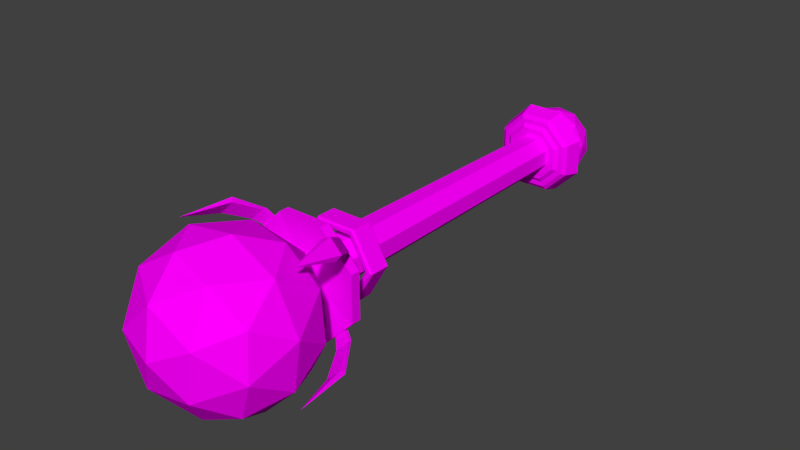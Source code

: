 # Source: staff.blend  (saved by Blender 5.1.29; exported with 4.5.12 LTS)
import bpy
from mathutils import Matrix  # noqa: F401  (used for matrix-valued properties, if any)

bpy.ops.wm.read_factory_settings(use_empty=True)
scene = bpy.context.scene
scene.name = 'Scene'

# ---- collections
col_collection_1 = bpy.data.collections.new('Collection 1'); scene.collection.children.link(col_collection_1)

# ---- images (referenced by path relative to the original .blend; pixels are not part of the script)
import os
ASSET_DIR = os.environ.get("B2B_ASSET_DIR", "")  # directory of the original .blend (textures are referenced by path, not embedded)
HERE = os.path.dirname(os.path.abspath(__file__))  # packed textures are extracted next to this script under _unpacked/

def load_image(name, relpath, width, height, colorspace="sRGB"):
    """Load a texture the original file referenced (path relative to the .blend, or extracted next to this script)."""
    p = next((c for c in (os.path.join(HERE, relpath), os.path.join(ASSET_DIR, relpath)) if relpath and os.path.exists(c)), "")
    if p:
        img = bpy.data.images.load(p, check_existing=True)
        img.name = name
    else:  # same state as the original file: an image datablock whose file is absent (Cycles renders it pink)
        img = bpy.data.images.new(name, width, height)
        img.source = "FILE"
        img.filepath = "//" + (relpath or name)
    img.colorspace_settings.name = colorspace
    return img
img_staff_atlas_png_001 = load_image('staff_atlas.png.001', 'staff_atlas.png', 1024, 1024, 'sRGB')

# ---- materials (node trees are filled in below, after node groups)
mat_material = bpy.data.materials.new('Material')

# ---- material node trees
mat_material.use_nodes = True; mat_material.node_tree.nodes.clear()
_N = mat_material.node_tree.nodes; _L = mat_material.node_tree.links
n0 = _N.new('ShaderNodeOutputMaterial'); n0.name = 'Material Output'; n0.location = (248, 141)
n1 = _N.new('ShaderNodeTexImage'); n1.name = 'Image Texture'; n1.location = (-357, 142)
n1.image = img_staff_atlas_png_001
n2 = _N.new('ShaderNodeBsdfPrincipled'); n2.name = 'Principled BSDF'; n2.location = (-54, 161)
n2.inputs[2].default_value = 1.0
n2.inputs[3].default_value = 1.0
_L.new(n1.outputs[0], n2.inputs[0])
_L.new(n2.outputs[0], n0.inputs[0])
_L.new(n1.outputs[1], n2.inputs[4])
n0.is_active_output = True

# ---- world
world_world = bpy.data.worlds.new('World'); scene.world = world_world
world_world.use_nodes = True; world_world.node_tree.nodes.clear()
_N = world_world.node_tree.nodes; _L = world_world.node_tree.links
n0 = _N.new('ShaderNodeOutputWorld'); n0.name = 'World Output'; n0.location = (280, 0)
n1 = _N.new('ShaderNodeBackground'); n1.name = 'Background'; n1.location = (0, 0)
n1.inputs[0].default_value = (0.05088, 0.05088, 0.05088, 1.0)
n2 = _N.new('NodeFrame'); n2.name = 'Frame'; n2.location = (0, 0)
n2.label = 'Versioning: Use Nodes was removed'
n2.width = 150
n0.parent = n2
n1.parent = n2
_L.new(n1.outputs[0], n0.inputs[0])
n0.is_active_output = True
world_world.color = (0.05088, 0.05088, 0.05088)
world_world.use_sun_shadow = False
world_world.sun_shadow_jitter_overblur = 0.0
world_world.cycles.sampling_method = 'MANUAL'
world_world.cycles.sample_map_resolution = 256

# ---- meshes
me_cylinder = bpy.data.meshes.new('Cylinder')
me_cylinder.from_pydata([(0.08957, 1.2, 0.4162), (-0.08957, 1.2, 0.4162), (-0.08013, 1.183, 0.3935), (0.08013, 1.183, 0.3935), (0.2162, 1.2, 0.2896), (0.1935, 1.183, 0.2801), (0.1935, 1.183, 0.1199), (0.2162, 1.2, 0.1104), (-0.2162, 1.2, 0.1104), (-0.1935, 1.183, 0.1199), (-0.1935, 1.183, 0.2801), (-0.2162, 1.2, 0.2896), (0.08957, 1.2, -0.01624), (0.08013, 1.183, 0.006549), (-0.08013, 1.183, 0.006549), (-0.08957, 1.2, -0.01624), (-0.2224, 1.314, 0.2921), (-0.2406, 1.29, 0.2997), (-0.09967, 1.29, 0.4406), (-0.0921, 1.314, 0.4224), (-0.2224, 1.314, 0.1079), (-0.2406, 1.29, 0.1003), (0.0921, 1.314, -0.02235), (0.09967, 1.29, -0.04062), (-0.09967, 1.29, -0.04062), (-0.0921, 1.314, -0.02235), (0.0921, 1.314, 0.4224), (0.09967, 1.29, 0.4406), (0.2224, 1.314, 0.1079), (0.2406, 1.29, 0.1003), (0.2224, 1.314, 0.2921), (0.2406, 1.29, 0.2997), (-0.1785, 1.287, 0.2739), (-0.07393, 1.287, 0.3785), (0.07393, 1.287, 0.3785), (0.1785, 1.287, 0.1261), (0.07393, 1.287, 0.02153), (-0.1785, 1.287, 0.1261), (0.1785, 1.287, 0.2739), (-0.07393, 1.287, 0.02153), (0.1658, 1.183, 0.1313), (0.1658, 1.183, 0.2687), (0.146, 1.166, 0.2605), (0.146, 1.166, 0.1395), (-0.06866, 1.183, 0.3658), (-0.06048, 1.166, 0.346), (0.06048, 1.166, 0.346), (0.06866, 1.183, 0.3658), (-0.1658, 1.183, 0.2687), (-0.1658, 1.183, 0.1313), (-0.146, 1.166, 0.1395), (-0.146, 1.166, 0.2605), (0.06048, 1.166, 0.05399), (0.06866, 1.183, 0.03424), (-0.06866, 1.183, 0.03424), (-0.06048, 1.166, 0.05399), (0.1166, -0.6089, 0.1517), (0.04828, -0.6089, 0.08344), (0.04175, 1.171, 0.09919), (0.1008, 1.171, 0.1582), (0.04828, -0.6089, 0.3166), (0.1166, -0.6089, 0.2483), (0.1008, 1.171, 0.2418), (0.04175, 1.171, 0.3008), (-0.04828, -0.6089, 0.3166), (-0.04175, 1.171, 0.3008), (-0.1166, -0.6089, 0.2483), (-0.1008, 1.171, 0.2418), (-0.04828, -0.6089, 0.08344), (-0.04175, 1.171, 0.09919), (-0.1166, -0.6089, 0.1517), (-0.1008, 1.171, 0.1582), (0.06146, -0.696, 0.3484), (0.1484, -0.696, 0.2615), (0.3056, -0.7162, 0.3266), (0.1266, -0.7162, 0.5056), (-0.06146, -0.696, 0.3484), (-0.1266, -0.7162, 0.5056), (0.1484, -0.696, 0.1385), (0.3056, -0.7162, 0.07342), (0.06146, -0.696, 0.05161), (0.1266, -0.7162, -0.1056), (-0.04828, -0.696, 0.08344), (-0.1166, -0.696, 0.1517), (-0.1484, -0.696, 0.1385), (-0.06146, -0.696, 0.05161), (-0.1166, -0.696, 0.2483), (-0.1484, -0.696, 0.2615), (-0.04828, -0.696, 0.3166), (0.04828, -0.696, 0.3166), (0.1166, -0.696, 0.2483), (0.04828, -0.696, 0.08344), (0.1166, -0.696, 0.1517), (-0.3056, -0.7162, 0.3266), (-0.3056, -0.7162, 0.07342), (-0.1266, -0.7162, -0.1056), (-0.05609, -0.6089, 0.3354), (-0.1354, -0.6089, 0.2561), (-0.1484, -0.6219, 0.2615), (-0.06146, -0.6219, 0.3484), (-0.1354, -0.6089, 0.1439), (-0.1484, -0.6219, 0.1385), (-0.05609, -0.6089, 0.06459), (-0.06146, -0.6219, 0.05161), (0.05609, -0.6089, 0.06459), (0.06146, -0.6219, 0.05161), (0.1354, -0.6089, 0.1439), (0.1484, -0.6219, 0.1385), (0.1354, -0.6089, 0.2561), (0.1484, -0.6219, 0.2615), (0.05609, -0.6089, 0.3354), (0.06146, -0.6219, 0.3484), (-0.1212, -0.649, 0.4926), (-0.2926, -0.649, 0.3212), (-0.3056, -0.662, 0.3266), (-0.1266, -0.662, 0.5056), (-0.2926, -0.649, 0.0788), (-0.3056, -0.662, 0.07342), (-0.1212, -0.649, -0.0926), (-0.1266, -0.662, -0.1056), (0.1212, -0.649, -0.0926), (0.1266, -0.662, -0.1056), (0.2926, -0.649, 0.0788), (0.3056, -0.662, 0.07342), (0.2926, -0.649, 0.3212), (0.3056, -0.662, 0.3266), (0.1212, -0.649, 0.4926), (0.1266, -0.662, 0.5056), (-0.06146, -0.649, 0.3484), (0.06146, -0.649, 0.3484), (-0.1484, -0.649, 0.2615), (-0.1484, -0.649, 0.1385), (-0.06146, -0.649, 0.05161), (0.06146, -0.649, 0.05161), (0.1484, -0.649, 0.1385), (0.1484, -0.649, 0.2615), (-5.513e-16, 1.591, 0.2), (0.01747, 1.56, 0.08973), (-0.09947, 1.56, 0.1493), (0.02971, 1.474, 0.0124), (0.1277, 1.491, 0.07227), (-0.07894, 1.56, 0.2789), (0.05068, 1.56, 0.2995), (0.1103, 1.56, 0.1825), (0.09641, 1.379, 0.01079), (-0.1692, 1.474, 0.1138), (-0.08201, 1.491, 0.03905), (-0.1502, 1.379, 0.04984), (-0.1343, 1.474, 0.3343), (-0.1784, 1.491, 0.2283), (-0.1892, 1.379, 0.2964), (0.08623, 1.474, 0.3692), (-0.02826, 1.491, 0.3784), (0.03322, 1.379, 0.4097), (0.1876, 1.474, 0.1703), (0.1609, 1.491, 0.282), (0.2097, 1.379, 0.2332), (-0.03322, 1.379, -0.009739), (-0.2097, 1.379, 0.1668), (-0.09641, 1.379, 0.3892), (0.1502, 1.379, 0.3502), (0.1892, 1.379, 0.1036), (0.1784, 1.267, 0.1717), (0.1343, 1.284, 0.0657), (0.1692, 1.284, 0.2862), (0.08201, 1.267, 0.3609), (-0.02971, 1.284, 0.3876), (-0.1277, 1.267, 0.3277), (-0.1876, 1.284, 0.2297), (-0.1609, 1.267, 0.118), (-0.08623, 1.284, 0.03077), (0.02826, 1.267, 0.02159), (-0.09631, -0.4928, 0.3668), (0.09631, -0.4928, 0.3668), (0.09022, -0.4822, 0.3563), (-0.09022, -0.4822, 0.3563), (-0.1926, -0.4928, 0.2), (-0.1804, -0.4822, 0.2), (-0.09631, -0.4928, 0.03319), (-0.09022, -0.4822, 0.04373), (0.09631, -0.4928, 0.03319), (0.09022, -0.4822, 0.04373), (0.1926, -0.4928, 0.2), (0.1804, -0.4822, 0.2), (-0.1133, -0.4822, 0.3962), (0.1133, -0.4822, 0.3962), (0.1072, -0.4928, 0.3857), (-0.1072, -0.4928, 0.3857), (-0.2265, -0.4822, 0.2), (-0.2144, -0.4928, 0.2), (-0.1133, -0.4822, 0.003806), (-0.1072, -0.4928, 0.01434), (0.1133, -0.4822, 0.003807), (0.1072, -0.4928, 0.01434), (0.2265, -0.4822, 0.2), (0.2144, -0.4928, 0.2), (-0.09022, -0.3759, 0.3563), (0.09022, -0.3759, 0.3563), (0.09631, -0.3654, 0.3668), (-0.09631, -0.3654, 0.3668), (-0.1804, -0.3759, 0.2), (-0.1926, -0.3654, 0.2), (-0.09022, -0.3759, 0.04373), (-0.09631, -0.3654, 0.03319), (0.09022, -0.3759, 0.04373), (0.09631, -0.3654, 0.03319), (0.1804, -0.3759, 0.2), (0.1926, -0.3654, 0.2), (-0.1072, -0.3654, 0.3857), (0.1072, -0.3654, 0.3857), (0.1133, -0.3759, 0.3962), (-0.1133, -0.3759, 0.3962), (-0.2144, -0.3654, 0.2), (-0.2265, -0.3759, 0.2), (-0.1072, -0.3654, 0.01434), (-0.1133, -0.3759, 0.003806), (0.1072, -0.3654, 0.01434), (0.1133, -0.3759, 0.003807), (0.2144, -0.3654, 0.2), (0.2265, -0.3759, 0.2), (4.807e-16, -0.7325, 0.2), (0.03654, -0.7989, -0.03072), (-0.2081, -0.7989, 0.09395), (0.06217, -0.9781, -0.1925), (0.2673, -0.9433, -0.06726), (-0.1652, -0.7989, 0.3652), (0.1061, -0.7989, 0.4081), (0.2307, -0.7989, 0.1635), (0.2017, -1.177, -0.1959), (-0.3541, -0.9781, 0.01957), (-0.1716, -0.9433, -0.1368), (-0.3142, -1.177, -0.1142), (-0.281, -0.9781, 0.481), (-0.3733, -0.9433, 0.2591), (-0.3959, -1.177, 0.4017), (0.1804, -0.9781, 0.5541), (-0.05913, -0.9433, 0.5733), (0.06951, -1.177, 0.6389), (0.3925, -0.9781, 0.1378), (0.3368, -0.9433, 0.3716), (0.4389, -1.177, 0.2695), (-0.06951, -1.177, -0.2389), (-0.4389, -1.177, 0.1305), (-0.2017, -1.177, 0.5959), (0.3142, -1.177, 0.5142), (0.3959, -1.177, -0.001723), (-0.1804, -1.376, -0.1541), (0.05913, -1.41, -0.1733), (-0.1061, -1.555, -0.008134), (-0.3925, -1.376, 0.2622), (-0.3368, -1.41, 0.02841), (-0.2307, -1.555, 0.2365), (-0.06217, -1.376, 0.5925), (-0.2673, -1.41, 0.4673), (-0.03654, -1.555, 0.4307), (0.3541, -1.376, 0.3804), (0.1716, -1.41, 0.5368), (0.2081, -1.555, 0.3061), (0.281, -1.376, -0.08102), (0.3733, -1.41, 0.1409), (0.1652, -1.555, 0.03482), (8.754e-16, -1.621, 0.2), (0.2373, -0.68, 0.3827), (0.2364, -0.6985, 0.3818), (0.1821, -0.6985, 0.4361), (0.1831, -0.68, 0.437), (0.3586, -0.864, 0.4774), (0.2913, -0.7381, 0.422), (0.2223, -0.7381, 0.491), (0.2778, -0.864, 0.5583), (0.3692, -0.8391, 0.502), (0.3531, -1.109, 0.5527), (0.3024, -0.8391, 0.5689), (0.2825, -0.7008, 0.4281), (0.2284, -0.7008, 0.4822), (-0.1827, -0.68, -0.03734), (-0.237, -0.68, 0.01693), (-0.2361, -0.6985, 0.01788), (-0.1818, -0.6985, -0.03639), (-0.2774, -0.864, -0.1586), (-0.3583, -0.864, -0.07777), (-0.291, -0.7381, -0.02234), (-0.222, -0.7381, -0.09133), (-0.302, -0.8391, -0.1692), (-0.3689, -0.8391, -0.1024), (-0.3527, -1.109, -0.1531), (-0.2822, -0.7008, -0.02843), (-0.2281, -0.7008, -0.08255), (-0.1827, -0.68, 0.4373), (-0.1818, -0.6985, 0.4364), (-0.2361, -0.6985, 0.3821), (-0.237, -0.68, 0.3831), (-0.2774, -0.864, 0.5586), (-0.222, -0.7381, 0.4913), (-0.291, -0.7381, 0.4223), (-0.3583, -0.864, 0.4778), (-0.302, -0.8391, 0.5692), (-0.3527, -1.109, 0.5531), (-0.3689, -0.8391, 0.5024), (-0.2281, -0.7008, 0.4825), (-0.2822, -0.7008, 0.4284), (0.2373, -0.68, 0.01726), (0.1831, -0.68, -0.03701), (0.1821, -0.6985, -0.03606), (0.2364, -0.6985, 0.01821), (0.3586, -0.864, -0.07744), (0.2778, -0.864, -0.1583), (0.2223, -0.7381, -0.09101), (0.2913, -0.7381, -0.02202), (0.3692, -0.8391, -0.102), (0.3024, -0.8391, -0.1689), (0.3531, -1.109, -0.1527), (0.2284, -0.7008, -0.08222), (0.2825, -0.7008, -0.0281)], [], [(5, 6, 7, 4), (9, 10, 11, 8), (15, 14, 9, 8), (1, 2, 3, 0), (33, 32, 16, 19), (1, 11, 10, 2), (0, 3, 5, 4), (27, 31, 30, 26), (19, 18, 27, 26), (17, 18, 19, 16), (23, 24, 25, 22), (96, 97, 98, 99), (25, 24, 21, 20), (21, 17, 16, 20), (0, 27, 18, 1), (32, 33, 34), (23, 29, 7, 12), (24, 23, 12, 15), (1, 18, 17, 11), (308, 304, 303, 307), (8, 21, 24, 15), (4, 7, 29, 31), (39, 25, 20, 37), (26, 30, 38, 34), (22, 25, 39, 36), (30, 28, 35, 38), (19, 26, 34, 33), (188, 189, 187, 184), (28, 22, 36, 35), (48, 49, 50, 51), (53, 52, 55, 54), (12, 13, 14, 15), (55, 50, 49, 54), (51, 45, 44, 48), (44, 45, 46, 47), (47, 46, 42, 41), (5, 3, 47, 41), (41, 40, 6, 5), (64, 96, 110, 60), (91, 80, 78, 92), (68, 102, 100, 70), (60, 63, 65, 64), (64, 65, 67, 66), (68, 69, 58, 57), (219, 210, 185, 194), (57, 58, 59, 56), (66, 67, 71, 70), (61, 56, 59, 62), (61, 62, 63, 60), (3, 2, 44, 47), (28, 29, 23, 22), (20, 16, 32, 37), (203, 214, 212, 201), (13, 6, 40, 53), (41, 42, 43, 40), (6, 13, 12, 7), (0, 4, 31, 27), (38, 35, 39), (35, 36, 39), (37, 32, 34), (283, 284, 286, 287), (58, 52, 43, 59), (78, 79, 74, 73), (87, 93, 94, 84), (84, 94, 95, 85), (88, 76, 87, 86), (92, 78, 73, 90), (90, 73, 72, 89), (128, 112, 126, 129), (89, 72, 76, 88), (83, 84, 85, 82), (82, 85, 80, 91), (48, 10, 9, 49), (73, 74, 75, 72), (80, 81, 79, 78), (87, 76, 77, 93), (72, 75, 77, 76), (110, 111, 109, 108), (108, 109, 107, 106), (104, 106, 107, 105), (96, 99, 111, 110), (116, 117, 114, 113), (104, 105, 103, 102), (40, 43, 52, 53), (102, 103, 101, 100), (118, 119, 117, 116), (122, 124, 125, 123), (122, 123, 121, 120), (126, 127, 125, 124), (100, 101, 98, 97), (112, 115, 127, 126), (120, 121, 119, 118), (113, 114, 115, 112), (66, 70, 100, 97), (105, 133, 132, 103), (60, 110, 108, 61), (99, 128, 129, 111), (56, 61, 108, 106), (103, 132, 131, 101), (121, 81, 95, 119), (56, 106, 104, 57), (101, 131, 130, 98), (49, 9, 14, 54), (98, 130, 128, 99), (66, 97, 96, 64), (107, 134, 133, 105), (57, 104, 102, 68), (39, 37, 34, 38), (54, 14, 13, 53), (115, 114, 93, 77), (131, 132, 118, 116), (111, 129, 135, 109), (130, 131, 116, 113), (134, 122, 120, 133), (123, 125, 74, 79), (130, 113, 112, 128), (123, 79, 81, 121), (263, 264, 265, 262), (86, 87, 84, 83), (129, 126, 124, 135), (119, 95, 94, 117), (135, 124, 122, 134), (107, 109, 135, 134), (204, 202, 179, 181), (133, 120, 118, 132), (67, 65, 45, 51), (67, 51, 50, 71), (62, 42, 46, 63), (59, 43, 42, 62), (63, 46, 45, 65), (71, 50, 55, 69), (69, 55, 52, 58), (2, 10, 48, 44), (136, 137, 138), (221, 224, 223), (141, 142, 136), (253, 251, 254), (136, 142, 143), (139, 140, 144), (155, 160, 156), (245, 259, 258), (151, 152, 153), (154, 155, 156), (139, 144, 157), (145, 147, 158), (148, 150, 159), (151, 153, 160), (154, 156, 161), (247, 248, 246), (138, 149, 141), (156, 164, 162), (243, 253, 252), (236, 232, 243), (153, 166, 165), (137, 140, 139), (144, 163, 171), (150, 168, 167), (158, 169, 168), (160, 165, 164), (250, 246, 248), (157, 171, 170), (161, 162, 163), (137, 139, 146), (156, 160, 164), (230, 231, 229), (231, 246, 250), (153, 159, 166), (149, 150, 148), (256, 254, 257), (150, 158, 168), (225, 236, 226), (149, 145, 158), (147, 157, 170), (146, 139, 157), (144, 161, 163), (228, 247, 241), (247, 260, 248), (140, 161, 144), (243, 234, 253), (142, 151, 155), (142, 152, 151), (221, 227, 224), (141, 148, 152), (141, 149, 148), (253, 249, 251), (138, 145, 149), (140, 143, 154), (159, 150, 167), (137, 136, 143), (138, 146, 145), (143, 155, 154), (230, 241, 231), (174, 183, 182, 173), (200, 201, 199, 196), (172, 175, 174, 173), (199, 198, 197, 196), (177, 175, 172, 176), (180, 181, 179, 178), (216, 217, 215, 214), (195, 193, 192, 194), (193, 191, 190, 192), (185, 186, 195, 194), (213, 211, 208, 212), (187, 186, 185, 184), (202, 203, 201, 200), (207, 205, 204, 206), (197, 198, 207, 206), (183, 181, 180, 182), (190, 191, 189, 188), (205, 203, 202, 204), (85, 95, 81, 80), (219, 217, 216, 218), (210, 219, 218, 209), (215, 213, 212, 214), (179, 177, 176, 178), (208, 211, 210, 209), (202, 200, 177, 179), (178, 176, 189, 191), (216, 214, 203, 205), (210, 211, 184, 185), (174, 197, 206, 183), (201, 212, 208, 199), (117, 94, 93, 114), (178, 191, 193, 180), (184, 211, 213, 188), (208, 209, 198, 199), (175, 196, 197, 174), (172, 187, 189, 176), (127, 75, 74, 125), (213, 215, 190, 188), (217, 219, 194, 192), (215, 217, 192, 190), (115, 77, 75, 127), (200, 196, 175, 177), (173, 186, 187, 172), (273, 267, 263, 262), (173, 182, 195, 186), (198, 209, 218, 207), (207, 218, 216, 205), (180, 193, 195, 182), (226, 239, 227), (259, 257, 260), (225, 226, 220), (256, 257, 255), (220, 226, 227), (147, 169, 158), (239, 244, 240), (236, 243, 237), (235, 236, 237), (238, 239, 240), (223, 228, 241), (229, 231, 242), (232, 234, 243), (235, 237, 244), (238, 240, 245), (159, 167, 166), (249, 250, 251), (252, 253, 254), (250, 248, 251), (258, 259, 260), (260, 257, 261), (222, 225, 220), (143, 142, 155), (257, 254, 261), (161, 156, 162), (256, 252, 254), (254, 251, 261), (144, 171, 157), (146, 157, 147), (251, 248, 261), (221, 222, 220), (160, 153, 165), (248, 260, 261), (152, 148, 159), (247, 258, 260), (233, 234, 232), (259, 255, 257), (240, 255, 259), (224, 228, 223), (221, 230, 222), (237, 252, 256), (152, 159, 153), (239, 235, 244), (234, 249, 253), (242, 250, 249), (244, 256, 255), (233, 242, 234), (241, 247, 246), (138, 141, 136), (245, 240, 259), (240, 244, 255), (231, 250, 242), (224, 245, 228), (237, 243, 252), (137, 146, 138), (228, 258, 247), (234, 242, 249), (226, 235, 239), (233, 229, 242), (231, 241, 246), (244, 237, 256), (230, 223, 241), (228, 245, 258), (222, 233, 225), (224, 238, 245), (227, 239, 238), (141, 152, 142), (155, 151, 160), (226, 236, 235), (149, 158, 150), (225, 232, 236), (225, 233, 232), (140, 154, 161), (222, 229, 233), (224, 227, 238), (147, 170, 169), (221, 220, 227), (222, 230, 229), (137, 143, 140), (221, 223, 230), (302, 303, 304, 301), (295, 294, 293, 292), (270, 272, 271), (291, 300, 299, 288), (28, 30, 31, 29), (271, 269, 266), (282, 281, 280, 279), (271, 266, 270), (269, 271, 272), (146, 147, 145), (268, 272, 274), (278, 282, 287, 275), (270, 267, 273), (289, 290, 291, 288), (269, 268, 267, 266), (283, 285, 284), (301, 313, 312, 302), (293, 294, 290, 289), (285, 279, 280), (313, 309, 310, 312), (285, 283, 279), (280, 284, 285), (290, 294, 300, 291), (284, 281, 286), (304, 308, 313, 301), (282, 283, 287), (287, 286, 276, 275), (308, 307, 306, 305), (296, 298, 297), (68, 70, 71, 69), (267, 268, 264, 263), (297, 295, 292), (273, 274, 272, 270), (297, 292, 296), (295, 297, 298), (264, 268, 274, 265), (294, 298, 300), (312, 307, 303, 302), (296, 293, 299), (275, 276, 277, 278), (17, 21, 8, 11), (309, 311, 310), (265, 274, 273, 262), (282, 278, 277, 281), (311, 305, 306), (300, 298, 296, 299), (311, 309, 305), (306, 310, 311), (286, 281, 277, 276), (310, 307, 312), (299, 293, 289, 288), (308, 309, 313), (183, 206, 204, 181), (268, 269, 272), (270, 266, 267), (284, 280, 281), (282, 279, 283), (294, 295, 298), (296, 292, 293), (310, 306, 307), (308, 305, 309), (91, 92, 90), (90, 89, 88), (88, 86, 83), (83, 82, 91), (91, 90, 88, 83)])
_k = set([(56, 57), (56, 61), (57, 68), (58, 59), (58, 69), (59, 62), (60, 61), (60, 64), (62, 63), (63, 65), (64, 66), (65, 67), (66, 70), (67, 71), (68, 70), (69, 71), (128, 129), (128, 130), (129, 135), (130, 131), (131, 132), (132, 133), (133, 134), (134, 135), (162, 163), (162, 164), (163, 171), (164, 165), (165, 166), (166, 167), (167, 168), (168, 169), (169, 170), (170, 171)])
me_cylinder.attributes.new('sharp_edge', 'BOOLEAN', 'EDGE').data.foreach_set('value', [ (min(e.vertices), max(e.vertices)) in _k for e in me_cylinder.edges])
_uv = me_cylinder.uv_layers.new(name='UVMap')
_uv.uv.foreach_set('vector', [0.3467, 0.9424, 0.2837, 0.9342, 0.278, 0.9448, 0.3495, 0.9542, 0.2837, 0.7748, 0.3467, 0.7672, 0.3495, 0.7555, 0.2781, 0.7641, 0.2304, 0.8183, 0.2417, 0.8226, 0.2837, 0.7748, 0.2781, 0.7641, 0.4267, 0.8441, 0.4146, 0.8449, 0.3991, 0.9067, 0.4089, 0.9136, 0.4784, 0.7861, 0.5281, 0.7534, 0.5224, 0.7324, 0.4609, 0.7728, 0.4088, 0.796, 0.3495, 0.7555, 0.3467, 0.7672, 0.3992, 0.8033, 0.4089, 0.9136, 0.3991, 0.9067, 0.3467, 0.9424, 0.3495, 0.9542, 0.5148, 0.9729, 0.5941, 0.9742, 0.5905, 0.9625, 0.5187, 0.9614, 0.4612, 0.9179, 0.4517, 0.9257, 0.5148, 0.9729, 0.5187, 0.9614, 0.5192, 0.7204, 0.4517, 0.7643, 0.4609, 0.7728, 0.5224, 0.7324, 0.6855, 0.8523, 0.663, 0.7749, 0.6527, 0.7818, 0.6731, 0.852, 0.1188, 0.0535, 0.1589, 0.07804, 0.1642, 0.0722, 0.1211, 0.04549, 0.6527, 0.7818, 0.663, 0.7749, 0.5998, 0.7245, 0.5954, 0.7361, 0.5998, 0.7245, 0.5192, 0.7204, 0.5224, 0.7324, 0.5954, 0.7361, 0.1834, 0.9501, 0.1685, 0.9614, 0.1957, 0.9904, 0.2079, 0.9761, 0.8296, 0.1205, 0.8711, 0.162, 0.9299, 0.162, 0.1311, 0.8501, 0.1354, 0.8896, 0.1536, 0.8856, 0.1498, 0.8501, 0.1354, 0.8106, 0.1311, 0.8501, 0.1498, 0.8501, 0.1536, 0.8146, 0.2079, 0.7241, 0.1957, 0.7099, 0.1685, 0.7388, 0.1834, 0.7501, 0.9114, 0.9278, 0.8879, 0.9239, 0.8879, 0.9469, 0.9114, 0.957, 0.165, 0.7807, 0.148, 0.7729, 0.1354, 0.8106, 0.1536, 0.8146, 0.165, 0.9195, 0.1536, 0.8856, 0.1354, 0.8896, 0.148, 0.9273, 0.6345, 0.7939, 0.6527, 0.7818, 0.5954, 0.7361, 0.5877, 0.7565, 0.5187, 0.9614, 0.5905, 0.9625, 0.5841, 0.942, 0.5256, 0.9412, 0.6731, 0.852, 0.6527, 0.7818, 0.6345, 0.7939, 0.6513, 0.8515, 0.5905, 0.9625, 0.6494, 0.9208, 0.6321, 0.9078, 0.5841, 0.942, 0.4612, 0.9179, 0.5187, 0.9614, 0.5256, 0.9412, 0.4791, 0.9061, 0.1048, 0.4312, 0.1029, 0.4374, 0.1692, 0.4906, 0.175, 0.4879, 0.6494, 0.9208, 0.6731, 0.852, 0.6513, 0.8515, 0.6321, 0.9078, 0.3439, 0.7788, 0.2893, 0.7854, 0.2943, 0.795, 0.3413, 0.7892, 0.2529, 0.882, 0.2631, 0.8782, 0.263, 0.8306, 0.2529, 0.8268, 0.2304, 0.8905, 0.2417, 0.8863, 0.2417, 0.8226, 0.2304, 0.8183, 0.263, 0.8306, 0.2943, 0.795, 0.2893, 0.7854, 0.2529, 0.8268, 0.3413, 0.7892, 0.3805, 0.8166, 0.3891, 0.8099, 0.3439, 0.7788, 0.4028, 0.8466, 0.3919, 0.8473, 0.3805, 0.8937, 0.3893, 0.8998, 0.3893, 0.8998, 0.3805, 0.8937, 0.3414, 0.9203, 0.3439, 0.9308, 0.3467, 0.9424, 0.3991, 0.9067, 0.3893, 0.8998, 0.3439, 0.9308, 0.3439, 0.9308, 0.2893, 0.9236, 0.2837, 0.9342, 0.3467, 0.9424, 0.1176, 0.3223, 0.1173, 0.3291, 0.1513, 0.317, 0.1479, 0.3113, 0.5036, 0.8656, 0.4909, 0.8708, 0.5255, 0.9054, 0.5307, 0.8927, 0.1949, 0.164, 0.2036, 0.1621, 0.1875, 0.1163, 0.1797, 0.1205, 0.08563, 0.6969, 0.08089, 0.9979, 0.091, 0.9982, 0.09733, 0.6972, 0.003748, 0.6972, 0.01007, 0.9982, 0.02019, 0.9979, 0.01544, 0.6969, 0.03884, 0.6966, 0.04042, 0.9976, 0.05054, 0.9976, 0.05054, 0.6965, 0.05845, 0.6702, 0.05845, 0.5801, 0.01617, 0.5801, 0.01617, 0.6702, 0.05054, 0.6965, 0.05054, 0.9976, 0.06066, 0.9976, 0.06224, 0.6966, 0.01544, 0.6969, 0.02019, 0.9979, 0.0303, 0.9977, 0.02714, 0.6967, 0.07394, 0.6967, 0.06224, 0.6966, 0.06066, 0.9976, 0.07077, 0.9977, 0.07394, 0.6967, 0.07077, 0.9977, 0.08089, 0.9979, 0.08563, 0.6969, 0.3991, 0.9067, 0.4146, 0.8449, 0.4028, 0.8466, 0.3893, 0.8998, 0.6494, 0.9208, 0.6593, 0.9282, 0.6855, 0.8523, 0.6731, 0.852, 0.5954, 0.7361, 0.5224, 0.7324, 0.5281, 0.7534, 0.5877, 0.7565, 0.1614, 0.4944, 0.1614, 0.5715, 0.1557, 0.5687, 0.1556, 0.4971, 0.2417, 0.8863, 0.2837, 0.9342, 0.2893, 0.9236, 0.2529, 0.882, 0.3439, 0.9308, 0.3414, 0.9203, 0.2944, 0.9141, 0.2893, 0.9236, 0.2837, 0.9342, 0.2417, 0.8863, 0.2304, 0.8905, 0.278, 0.9448, 0.1834, 0.9501, 0.165, 0.9195, 0.148, 0.9273, 0.1685, 0.9614, 0.9715, 0.1205, 0.9715, 0.06168, 0.8711, 0.02011, 0.9715, 0.06168, 0.9299, 0.02011, 0.8711, 0.02011, 0.8296, 0.06168, 0.8296, 0.1205, 0.9299, 0.162, 0.8879, 0.9239, 0.9209, 0.9239, 0.9178, 0.8618, 0.8911, 0.8618, 0.2814, 0.8713, 0.2631, 0.8782, 0.2944, 0.9141, 0.3036, 0.8968, 0.448, 0.1199, 0.511, 0.09403, 0.4402, 0.02245, 0.4136, 0.08516, 0.3296, 0.1702, 0.2672, 0.1975, 0.3396, 0.2674, 0.3647, 0.2041, 0.3647, 0.2041, 0.3396, 0.2674, 0.4402, 0.2663, 0.4136, 0.2036, 0.5963, 0.8272, 0.6089, 0.8219, 0.5744, 0.7874, 0.5691, 0.8, 0.5307, 0.8927, 0.5255, 0.9054, 0.5744, 0.9054, 0.5691, 0.8927, 0.5691, 0.8927, 0.5744, 0.9054, 0.6089, 0.8708, 0.5963, 0.8656, 0.6391, 0.2373, 0.6153, 0.2947, 0.7117, 0.2947, 0.688, 0.2373, 0.5963, 0.8656, 0.6089, 0.8708, 0.6089, 0.8219, 0.5963, 0.8272, 0.5307, 0.8, 0.5255, 0.7874, 0.4909, 0.8219, 0.5036, 0.8272, 0.5036, 0.8272, 0.4909, 0.8219, 0.4909, 0.8708, 0.5036, 0.8656, 0.3439, 0.7788, 0.3467, 0.7672, 0.2837, 0.7748, 0.2893, 0.7854, 0.4136, 0.08516, 0.4402, 0.02245, 0.3396, 0.02129, 0.3647, 0.0846, 0.448, 0.1688, 0.511, 0.1947, 0.511, 0.09403, 0.448, 0.1199, 0.3296, 0.1702, 0.3285, 0.1213, 0.2649, 0.09686, 0.2672, 0.1975, 0.3647, 0.0846, 0.3396, 0.02129, 0.2672, 0.09122, 0.3296, 0.1186, 0.1513, 0.317, 0.1543, 0.3221, 0.1842, 0.2971, 0.1791, 0.2928, 0.1791, 0.2928, 0.1842, 0.2971, 0.2054, 0.2578, 0.1986, 0.2553, 0.2071, 0.2101, 0.1986, 0.2553, 0.2054, 0.2578, 0.2148, 0.2106, 0.1173, 0.3291, 0.1178, 0.3355, 0.1543, 0.3221, 0.1513, 0.317, 0.04698, 0.1187, 0.04993, 0.1183, 0.04373, 0.07982, 0.04091, 0.08038, 0.2071, 0.2101, 0.2148, 0.2106, 0.2114, 0.1605, 0.2036, 0.1621, 0.2893, 0.9236, 0.2944, 0.9141, 0.2631, 0.8782, 0.2529, 0.882, 0.2036, 0.1621, 0.2114, 0.1605, 0.1945, 0.1125, 0.1875, 0.1163, 0.0506, 0.1592, 0.05364, 0.159, 0.04993, 0.1183, 0.04698, 0.1187, 0.05035, 0.2397, 0.04661, 0.2764, 0.04928, 0.2767, 0.05321, 0.2399, 0.05035, 0.2397, 0.05321, 0.2399, 0.05473, 0.2001, 0.05171, 0.2, 0.04061, 0.3111, 0.04316, 0.3116, 0.04928, 0.2767, 0.04661, 0.2764, 0.1875, 0.1163, 0.1945, 0.1125, 0.1642, 0.0722, 0.1589, 0.07804, 0.03244, 0.3444, 0.03479, 0.3458, 0.04316, 0.3116, 0.04061, 0.3111, 0.05171, 0.2, 0.05473, 0.2001, 0.05364, 0.159, 0.0506, 0.1592, 0.04091, 0.08038, 0.04373, 0.07982, 0.03505, 0.04207, 0.03244, 0.04353, 0.1531, 0.08447, 0.1797, 0.1205, 0.1875, 0.1163, 0.1589, 0.07804, 0.2148, 0.2106, 0.2258, 0.2113, 0.2225, 0.1582, 0.2114, 0.1605, 0.1479, 0.3113, 0.1513, 0.317, 0.1791, 0.2928, 0.1733, 0.2882, 0.1178, 0.3355, 0.1209, 0.3438, 0.1587, 0.3296, 0.1543, 0.3221, 0.1909, 0.2526, 0.1733, 0.2882, 0.1791, 0.2928, 0.1986, 0.2553, 0.2114, 0.1605, 0.2225, 0.1582, 0.2046, 0.1071, 0.1945, 0.1125, 0.05473, 0.2001, 0.06345, 0.2001, 0.06245, 0.1585, 0.05364, 0.159, 0.1909, 0.2526, 0.1986, 0.2553, 0.2071, 0.2101, 0.1984, 0.2096, 0.1945, 0.1125, 0.2046, 0.1071, 0.1718, 0.06379, 0.1642, 0.0722, 0.2893, 0.7854, 0.2837, 0.7748, 0.2417, 0.8226, 0.2529, 0.8268, 0.1642, 0.0722, 0.1718, 0.06379, 0.1273, 0.03565, 0.1211, 0.04549, 0.1531, 0.08447, 0.1589, 0.07804, 0.1188, 0.0535, 0.1173, 0.06227, 0.2054, 0.2578, 0.2153, 0.2614, 0.2258, 0.2113, 0.2148, 0.2106, 0.1984, 0.2096, 0.2071, 0.2101, 0.2036, 0.1621, 0.1949, 0.164, 0.8711, 0.02011, 0.8296, 0.06168, 0.9299, 0.162, 0.9715, 0.1205, 0.2529, 0.8268, 0.2417, 0.8226, 0.2417, 0.8863, 0.2529, 0.882, 0.03505, 0.04207, 0.04373, 0.07982, 0.05193, 0.07821, 0.04318, 0.0402, 0.6045, 0.1539, 0.6391, 0.1193, 0.6153, 0.06201, 0.5472, 0.1302, 0.1543, 0.3221, 0.1587, 0.3296, 0.1916, 0.3032, 0.1842, 0.2971, 0.6045, 0.2028, 0.6045, 0.1539, 0.5472, 0.1302, 0.5472, 0.2265, 0.7225, 0.1539, 0.7799, 0.1302, 0.7117, 0.06201, 0.688, 0.1193, 0.05321, 0.2399, 0.04928, 0.2767, 0.05702, 0.2779, 0.06148, 0.2405, 0.6045, 0.2028, 0.5472, 0.2265, 0.6153, 0.2947, 0.6391, 0.2373, 0.05321, 0.2399, 0.06148, 0.2405, 0.06345, 0.2001, 0.05473, 0.2001, 0.7869, 0.8273, 0.7869, 0.8007, 0.7816, 0.8007, 0.7816, 0.8273, 0.5691, 0.8, 0.5744, 0.7874, 0.5255, 0.7874, 0.5307, 0.8, 0.688, 0.2373, 0.7117, 0.2947, 0.7799, 0.2265, 0.7225, 0.2028, 0.05364, 0.159, 0.06245, 0.1585, 0.05847, 0.1172, 0.04993, 0.1183, 0.7225, 0.2028, 0.7799, 0.2265, 0.7799, 0.1302, 0.7225, 0.1539, 0.2054, 0.2578, 0.1842, 0.2971, 0.1916, 0.3032, 0.2153, 0.2614, 0.01617, 0.49, 0.01617, 0.5801, 0.05845, 0.5801, 0.05845, 0.49, 0.688, 0.1193, 0.7117, 0.06201, 0.6153, 0.06201, 0.6391, 0.1193, 0.3366, 0.8081, 0.364, 0.8272, 0.3805, 0.8166, 0.3413, 0.7892, 0.3366, 0.8081, 0.3413, 0.7892, 0.2943, 0.795, 0.3035, 0.8121, 0.3369, 0.9014, 0.3414, 0.9203, 0.3805, 0.8937, 0.3646, 0.8826, 0.3036, 0.8968, 0.2944, 0.9141, 0.3414, 0.9203, 0.3369, 0.9014, 0.3646, 0.8826, 0.3805, 0.8937, 0.3919, 0.8473, 0.3725, 0.8502, 0.3035, 0.8121, 0.2943, 0.795, 0.263, 0.8306, 0.2813, 0.8375, 0.2813, 0.8375, 0.263, 0.8306, 0.2631, 0.8782, 0.2814, 0.8713, 0.3992, 0.8033, 0.3467, 0.7672, 0.3439, 0.7788, 0.3891, 0.8099, 0.8113, 0.5115, 0.8311, 0.492, 0.7949, 0.4823, 0.4837, 0.451, 0.4489, 0.4237, 0.4878, 0.3963, 0.7813, 0.5131, 0.809, 0.5414, 0.8113, 0.5115, 0.2929, 0.572, 0.3, 0.5109, 0.3276, 0.5448, 0.8113, 0.5115, 0.809, 0.5414, 0.8401, 0.5285, 0.854, 0.4697, 0.8683, 0.5078, 0.9013, 0.4717, 0.8438, 0.5679, 0.835, 0.6175, 0.9015, 0.6057, 0.4068, 0.4284, 0.3755, 0.461, 0.3694, 0.4068, 0.8054, 0.5752, 0.7728, 0.5491, 0.7666, 0.5999, 0.874, 0.5489, 0.8438, 0.5679, 0.9015, 0.6057, 0.854, 0.4697, 0.9013, 0.4717, 0.853, 0.4223, 0.7752, 0.448, 0.7906, 0.4062, 0.719, 0.4192, 0.7474, 0.5159, 0.7058, 0.4854, 0.7219, 0.5542, 0.8054, 0.5752, 0.7666, 0.5999, 0.835, 0.6175, 0.874, 0.5489, 0.9015, 0.6057, 0.9161, 0.5344, 0.3186, 0.3894, 0.3059, 0.4495, 0.277, 0.4185, 0.7949, 0.4823, 0.7555, 0.4777, 0.7813, 0.5131, 0.9015, 0.6057, 0.8923, 0.666, 0.9715, 0.5966, 0.2631, 0.6288, 0.2929, 0.572, 0.3318, 0.5995, 0.4747, 0.6064, 0.5255, 0.589, 0.5752, 0.6288, 0.7666, 0.5999, 0.6979, 0.6223, 0.7852, 0.6814, 0.8311, 0.492, 0.8683, 0.5078, 0.854, 0.4697, 0.9013, 0.4717, 0.9715, 0.4906, 0.9296, 0.3957, 0.7058, 0.4854, 0.6585, 0.4271, 0.6407, 0.5338, 0.719, 0.4192, 0.7296, 0.3494, 0.6585, 0.4271, 0.835, 0.6175, 0.7852, 0.6814, 0.8923, 0.666, 0.2748, 0.4734, 0.277, 0.4185, 0.3059, 0.4495, 0.853, 0.4223, 0.9296, 0.3957, 0.8356, 0.3517, 0.9161, 0.5344, 0.9715, 0.5966, 0.9715, 0.4906, 0.8311, 0.492, 0.854, 0.4697, 0.8161, 0.4546, 0.9015, 0.6057, 0.835, 0.6175, 0.8923, 0.666, 0.5194, 0.4333, 0.5571, 0.443, 0.5352, 0.4803, 0.245, 0.443, 0.277, 0.4185, 0.2748, 0.4734, 0.7666, 0.5999, 0.7219, 0.5542, 0.6979, 0.6223, 0.7555, 0.4777, 0.7058, 0.4854, 0.7474, 0.5159, 0.3633, 0.5625, 0.3276, 0.5448, 0.3521, 0.5035, 0.7058, 0.4854, 0.719, 0.4192, 0.6585, 0.4271, 0.4978, 0.5514, 0.4747, 0.6064, 0.4619, 0.5462, 0.7555, 0.4777, 0.7752, 0.448, 0.719, 0.4192, 0.7906, 0.4062, 0.853, 0.4223, 0.8356, 0.3517, 0.8161, 0.4546, 0.854, 0.4697, 0.853, 0.4223, 0.9013, 0.4717, 0.9161, 0.5344, 0.9715, 0.4906, 0.4192, 0.3669, 0.3186, 0.3894, 0.2378, 0.3811, 0.3186, 0.3894, 0.3418, 0.4443, 0.3059, 0.4495, 0.8683, 0.5078, 0.9161, 0.5344, 0.9013, 0.4717, 0.2631, 0.6288, 0.2508, 0.5674, 0.2929, 0.572, 0.809, 0.5414, 0.8054, 0.5752, 0.8438, 0.5679, 0.809, 0.5414, 0.7728, 0.5491, 0.8054, 0.5752, 0.4837, 0.451, 0.456, 0.4849, 0.4489, 0.4237, 0.7813, 0.5131, 0.7474, 0.5159, 0.7728, 0.5491, 0.7813, 0.5131, 0.7555, 0.4777, 0.7474, 0.5159, 0.2929, 0.572, 0.2732, 0.5283, 0.3, 0.5109, 0.7949, 0.4823, 0.7752, 0.448, 0.7555, 0.4777, 0.8683, 0.5078, 0.8401, 0.5285, 0.874, 0.5489, 0.7219, 0.5542, 0.7058, 0.4854, 0.6407, 0.5338, 0.8311, 0.492, 0.8113, 0.5115, 0.8401, 0.5285, 0.7949, 0.4823, 0.8161, 0.4546, 0.7752, 0.448, 0.8401, 0.5285, 0.8438, 0.5679, 0.874, 0.5489, 0.5194, 0.4333, 0.55, 0.3811, 0.5571, 0.443, 0.1557, 0.5687, 0.09977, 0.6137, 0.1016, 0.6199, 0.1614, 0.5715, 0.1048, 0.4312, 0.1029, 0.4374, 0.1692, 0.4906, 0.175, 0.4879, 0.1614, 0.4944, 0.1556, 0.4971, 0.1557, 0.5687, 0.1614, 0.5715, 0.1692, 0.4906, 0.1692, 0.5752, 0.175, 0.578, 0.175, 0.4879, 0.09977, 0.4521, 0.1556, 0.4971, 0.1614, 0.4944, 0.1016, 0.4459, 0.1614, 0.5715, 0.1016, 0.6199, 0.1029, 0.6285, 0.1692, 0.5752, 0.1692, 0.5752, 0.1029, 0.6285, 0.1016, 0.6199, 0.1614, 0.5715, 0.1556, 0.4971, 0.1614, 0.4944, 0.1016, 0.4459, 0.09977, 0.4521, 0.1614, 0.4944, 0.1692, 0.4906, 0.1029, 0.4374, 0.1016, 0.4459, 0.175, 0.578, 0.1692, 0.5752, 0.1029, 0.6285, 0.1048, 0.6346, 0.09977, 0.4521, 0.1556, 0.4971, 0.1614, 0.4944, 0.1016, 0.4459, 0.1692, 0.4906, 0.1692, 0.5752, 0.175, 0.578, 0.175, 0.4879, 0.1016, 0.4459, 0.1614, 0.4944, 0.1556, 0.4971, 0.09977, 0.4521, 0.175, 0.4879, 0.1692, 0.4906, 0.1029, 0.4374, 0.1048, 0.4312, 0.175, 0.578, 0.1692, 0.5752, 0.1029, 0.6285, 0.1048, 0.6346, 0.09977, 0.6137, 0.1016, 0.6199, 0.1614, 0.5715, 0.1557, 0.5687, 0.1029, 0.4374, 0.1692, 0.4906, 0.175, 0.4879, 0.1048, 0.4312, 0.1692, 0.4906, 0.1614, 0.4944, 0.1016, 0.4459, 0.1029, 0.4374, 0.4136, 0.2036, 0.4402, 0.2663, 0.511, 0.1947, 0.448, 0.1688, 0.1048, 0.6346, 0.1029, 0.6285, 0.1692, 0.5752, 0.175, 0.578, 0.1557, 0.5687, 0.09977, 0.6137, 0.1016, 0.6199, 0.1614, 0.5715, 0.1016, 0.6199, 0.09977, 0.6137, 0.1557, 0.5687, 0.1614, 0.5715, 0.1029, 0.6285, 0.1048, 0.6346, 0.175, 0.578, 0.1692, 0.5752, 0.1614, 0.4944, 0.1556, 0.4971, 0.1557, 0.5687, 0.1614, 0.5715, 0.01617, 0.5801, 0.01617, 0.6702, 0.05845, 0.6702, 0.05845, 0.5801, 0.1692, 0.5752, 0.175, 0.578, 0.175, 0.4879, 0.1692, 0.4906, 0.1692, 0.5752, 0.1614, 0.5715, 0.1614, 0.4944, 0.1692, 0.4906, 0.05845, 0.5801, 0.05845, 0.49, 0.01617, 0.49, 0.01617, 0.5801, 0.05845, 0.5801, 0.01617, 0.5801, 0.01617, 0.6702, 0.05845, 0.6702, 0.1029, 0.4374, 0.1016, 0.4459, 0.1614, 0.4944, 0.1692, 0.4906, 0.04993, 0.1183, 0.05847, 0.1172, 0.05193, 0.07821, 0.04373, 0.07982, 0.1692, 0.5752, 0.1692, 0.4906, 0.1614, 0.4944, 0.1614, 0.5715, 0.01617, 0.49, 0.05845, 0.49, 0.05845, 0.4, 0.01617, 0.4, 0.1614, 0.4944, 0.1614, 0.5715, 0.1692, 0.5752, 0.1692, 0.4906, 0.05845, 0.49, 0.01617, 0.49, 0.01617, 0.5801, 0.05845, 0.5801, 0.1614, 0.4944, 0.1692, 0.4906, 0.1029, 0.4374, 0.1016, 0.4459, 0.04316, 0.3116, 0.05058, 0.3132, 0.05702, 0.2779, 0.04928, 0.2767, 0.05845, 0.6702, 0.05845, 0.5801, 0.01617, 0.5801, 0.01617, 0.6702, 0.05845, 0.49, 0.05845, 0.4, 0.01617, 0.4, 0.01617, 0.49, 0.05845, 0.5801, 0.05845, 0.49, 0.01617, 0.49, 0.01617, 0.5801, 0.03479, 0.3458, 0.04215, 0.3476, 0.05058, 0.3132, 0.04316, 0.3116, 0.01617, 0.4, 0.01617, 0.49, 0.05845, 0.49, 0.05845, 0.4, 0.1614, 0.5715, 0.1692, 0.5752, 0.1692, 0.4906, 0.1614, 0.4944, 0.9812, 0.7275, 0.9701, 0.7199, 0.9701, 0.7473, 0.9758, 0.7501, 0.1614, 0.5715, 0.1016, 0.6199, 0.1029, 0.6285, 0.1692, 0.5752, 0.1692, 0.5752, 0.1614, 0.5715, 0.1016, 0.6199, 0.1029, 0.6285, 0.175, 0.4879, 0.175, 0.578, 0.1692, 0.5752, 0.1692, 0.4906, 0.1614, 0.5715, 0.1614, 0.4944, 0.1556, 0.4971, 0.1557, 0.5687, 0.4619, 0.5462, 0.4309, 0.5223, 0.456, 0.4849, 0.3755, 0.461, 0.3521, 0.5035, 0.3418, 0.4443, 0.4978, 0.5514, 0.4619, 0.5462, 0.4815, 0.5058, 0.3633, 0.5625, 0.3521, 0.5035, 0.3792, 0.5155, 0.4815, 0.5058, 0.4619, 0.5462, 0.456, 0.4849, 0.7906, 0.4062, 0.7296, 0.3494, 0.719, 0.4192, 0.4309, 0.5223, 0.401, 0.5527, 0.4038, 0.4905, 0.4747, 0.6064, 0.5752, 0.6288, 0.3939, 0.6146, 0.4331, 0.5772, 0.4747, 0.6064, 0.3939, 0.6146, 0.4293, 0.4674, 0.4309, 0.5223, 0.4038, 0.4905, 0.4878, 0.3963, 0.4192, 0.3669, 0.55, 0.3811, 0.5352, 0.4803, 0.5571, 0.443, 0.5598, 0.5052, 0.5255, 0.589, 0.5629, 0.5674, 0.5752, 0.6288, 0.4331, 0.5772, 0.3939, 0.6146, 0.401, 0.5527, 0.4293, 0.4674, 0.4038, 0.4905, 0.4068, 0.4284, 0.7219, 0.5542, 0.6407, 0.5338, 0.6979, 0.6223, 0.2732, 0.5283, 0.2748, 0.4734, 0.3, 0.5109, 0.3318, 0.5995, 0.2929, 0.572, 0.3276, 0.5448, 0.2748, 0.4734, 0.3059, 0.4495, 0.3, 0.5109, 0.3694, 0.4068, 0.3755, 0.461, 0.3418, 0.4443, 0.3418, 0.4443, 0.3521, 0.5035, 0.3255, 0.4899, 0.5082, 0.4922, 0.4978, 0.5514, 0.4815, 0.5058, 0.8401, 0.5285, 0.809, 0.5414, 0.8438, 0.5679, 0.3521, 0.5035, 0.3276, 0.5448, 0.3255, 0.4899, 0.9161, 0.5344, 0.9015, 0.6057, 0.9715, 0.5966, 0.3633, 0.5625, 0.3318, 0.5995, 0.3276, 0.5448, 0.3276, 0.5448, 0.3, 0.5109, 0.3255, 0.4899, 0.9013, 0.4717, 0.9296, 0.3957, 0.853, 0.4223, 0.8161, 0.4546, 0.853, 0.4223, 0.7906, 0.4062, 0.3, 0.5109, 0.3059, 0.4495, 0.3255, 0.4899, 0.4837, 0.451, 0.5082, 0.4922, 0.4815, 0.5058, 0.835, 0.6175, 0.7666, 0.5999, 0.7852, 0.6814, 0.3059, 0.4495, 0.3418, 0.4443, 0.3255, 0.4899, 0.7728, 0.5491, 0.7474, 0.5159, 0.7219, 0.5542, 0.3186, 0.3894, 0.3694, 0.4068, 0.3418, 0.4443, 0.5315, 0.5348, 0.5629, 0.5674, 0.5255, 0.589, 0.3755, 0.461, 0.3792, 0.5155, 0.3521, 0.5035, 0.4038, 0.4905, 0.3792, 0.5155, 0.3755, 0.461, 0.4489, 0.4237, 0.4192, 0.3669, 0.4878, 0.3963, 0.4837, 0.451, 0.5194, 0.4333, 0.5082, 0.4922, 0.3939, 0.6146, 0.3318, 0.5995, 0.3633, 0.5625, 0.7728, 0.5491, 0.7219, 0.5542, 0.7666, 0.5999, 0.4309, 0.5223, 0.4331, 0.5772, 0.401, 0.5527, 0.2508, 0.5674, 0.2732, 0.5283, 0.2929, 0.572, 0.2477, 0.5052, 0.2748, 0.4734, 0.2732, 0.5283, 0.401, 0.5527, 0.3633, 0.5625, 0.3792, 0.5155, 0.5315, 0.5348, 0.5598, 0.5052, 0.5629, 0.5674, 0.2378, 0.3811, 0.3186, 0.3894, 0.277, 0.4185, 0.7949, 0.4823, 0.7813, 0.5131, 0.8113, 0.5115, 0.4068, 0.4284, 0.4038, 0.4905, 0.3755, 0.461, 0.4038, 0.4905, 0.401, 0.5527, 0.3792, 0.5155, 0.245, 0.443, 0.2748, 0.4734, 0.2477, 0.5052, 0.4489, 0.4237, 0.4068, 0.4284, 0.4192, 0.3669, 0.3939, 0.6146, 0.2631, 0.6288, 0.3318, 0.5995, 0.8311, 0.492, 0.8161, 0.4546, 0.7949, 0.4823, 0.4192, 0.3669, 0.3694, 0.4068, 0.3186, 0.3894, 0.2508, 0.5674, 0.2477, 0.5052, 0.2732, 0.5283, 0.4619, 0.5462, 0.4331, 0.5772, 0.4309, 0.5223, 0.5315, 0.5348, 0.5352, 0.4803, 0.5598, 0.5052, 0.245, 0.443, 0.2378, 0.3811, 0.277, 0.4185, 0.401, 0.5527, 0.3939, 0.6146, 0.3633, 0.5625, 0.5194, 0.4333, 0.4878, 0.3963, 0.55, 0.3811, 0.4192, 0.3669, 0.4068, 0.4284, 0.3694, 0.4068, 0.5082, 0.4922, 0.5315, 0.5348, 0.4978, 0.5514, 0.4489, 0.4237, 0.4293, 0.4674, 0.4068, 0.4284, 0.456, 0.4849, 0.4309, 0.5223, 0.4293, 0.4674, 0.7813, 0.5131, 0.7728, 0.5491, 0.809, 0.5414, 0.8438, 0.5679, 0.8054, 0.5752, 0.835, 0.6175, 0.4619, 0.5462, 0.4747, 0.6064, 0.4331, 0.5772, 0.7555, 0.4777, 0.719, 0.4192, 0.7058, 0.4854, 0.4978, 0.5514, 0.5255, 0.589, 0.4747, 0.6064, 0.4978, 0.5514, 0.5315, 0.5348, 0.5255, 0.589, 0.8683, 0.5078, 0.874, 0.5489, 0.9161, 0.5344, 0.5082, 0.4922, 0.5352, 0.4803, 0.5315, 0.5348, 0.4489, 0.4237, 0.456, 0.4849, 0.4293, 0.4674, 0.7906, 0.4062, 0.8356, 0.3517, 0.7296, 0.3494, 0.4837, 0.451, 0.4815, 0.5058, 0.456, 0.4849, 0.5082, 0.4922, 0.5194, 0.4333, 0.5352, 0.4803, 0.8311, 0.492, 0.8401, 0.5285, 0.8683, 0.5078, 0.4837, 0.451, 0.4878, 0.3963, 0.5194, 0.4333, 0.9332, 0.9217, 0.9396, 0.9217, 0.9396, 0.8951, 0.9332, 0.8951, 0.7869, 0.9292, 0.8249, 0.9249, 0.8249, 0.8911, 0.7869, 0.8896, 0.8879, 0.7996, 0.8587, 0.7996, 0.8639, 0.8914, 0.7141, 0.9816, 0.7331, 0.9815, 0.7331, 0.955, 0.7141, 0.9549, 0.6494, 0.9208, 0.5905, 0.9625, 0.5941, 0.9742, 0.6593, 0.9282, 0.8457, 0.7199, 0.8257, 0.7996, 0.8656, 0.7996, 0.784, 0.8896, 0.75, 0.8896, 0.747, 0.9377, 0.7869, 0.9377, 0.9614, 0.8893, 0.9707, 0.808, 0.9614, 0.7996, 0.9707, 0.9706, 0.9614, 0.8893, 0.9614, 0.979, 0.8161, 0.4546, 0.7906, 0.4062, 0.7752, 0.448, 0.9574, 0.7728, 0.9452, 0.7226, 0.9504, 0.7842, 0.7758, 0.9406, 0.7758, 0.9679, 0.7869, 0.9604, 0.7814, 0.9377, 0.9332, 0.8977, 0.9209, 0.9479, 0.928, 0.9593, 0.9332, 0.9217, 0.9332, 0.9484, 0.9396, 0.9483, 0.9396, 0.9217, 0.8656, 0.7199, 0.8686, 0.773, 0.9026, 0.773, 0.9055, 0.7199, 0.7869, 0.8028, 0.8034, 0.8806, 0.8199, 0.8028, 0.8492, 0.933, 0.8257, 0.933, 0.8257, 0.9596, 0.8492, 0.9596, 0.7141, 0.9257, 0.7141, 0.9549, 0.7376, 0.9448, 0.7376, 0.9219, 0.747, 0.8896, 0.7815, 0.8088, 0.747, 0.8007, 0.7184, 0.7199, 0.7141, 0.7741, 0.747, 0.7741, 0.7451, 0.7199, 0.9517, 0.8895, 0.9517, 0.7996, 0.942, 0.8077, 0.9517, 0.8814, 0.9614, 0.8895, 0.9614, 0.7996, 0.8861, 0.9825, 0.8861, 0.9558, 0.8755, 0.9624, 0.8815, 0.9845, 0.9328, 0.7818, 0.9452, 0.7313, 0.938, 0.7199, 0.8879, 0.959, 0.8879, 0.9857, 0.8985, 0.9791, 0.8925, 0.957, 0.8755, 0.9028, 0.8879, 0.9533, 0.8827, 0.8914, 0.8716, 0.9605, 0.8716, 0.9353, 0.8492, 0.933, 0.8492, 0.9583, 0.8257, 0.8948, 0.8257, 0.9287, 0.8638, 0.933, 0.8638, 0.8933, 0.8257, 0.8933, 0.8587, 0.8933, 0.8425, 0.7996, 0.03884, 0.6966, 0.02714, 0.6967, 0.0303, 0.9977, 0.04042, 0.9976, 0.9302, 0.7877, 0.9302, 0.7538, 0.9055, 0.7574, 0.9055, 0.7841, 0.7682, 0.8007, 0.7869, 0.7199, 0.747, 0.7199, 0.8911, 0.8618, 0.9178, 0.8618, 0.9209, 0.7996, 0.8879, 0.7996, 0.9209, 0.8951, 0.9315, 0.8067, 0.9209, 0.7996, 0.9512, 0.972, 0.942, 0.8895, 0.942, 0.9763, 0.7442, 0.9823, 0.7442, 0.9549, 0.7331, 0.9625, 0.7385, 0.9851, 0.8079, 0.9757, 0.7996, 0.9293, 0.7996, 0.9849, 0.9701, 0.7723, 0.9806, 0.7788, 0.9806, 0.7521, 0.976, 0.7501, 0.7996, 0.9307, 0.7912, 0.9777, 0.7996, 0.9871, 0.872, 0.7972, 0.872, 0.7736, 0.8656, 0.773, 0.8656, 0.7966, 0.1685, 0.7388, 0.148, 0.7729, 0.165, 0.7807, 0.1834, 0.7501, 0.7141, 0.7741, 0.7309, 0.8677, 0.747, 0.7741, 0.7694, 0.9377, 0.747, 0.94, 0.747, 0.9652, 0.7694, 0.963, 0.9055, 0.7538, 0.9328, 0.7502, 0.9328, 0.7236, 0.9055, 0.7199, 0.8257, 0.7199, 0.7869, 0.7939, 0.8257, 0.8028, 0.7451, 0.9219, 0.747, 0.8677, 0.7141, 0.8677, 0.7184, 0.9219, 0.942, 0.8951, 0.942, 0.7996, 0.9315, 0.8067, 0.9522, 0.972, 0.9614, 0.9763, 0.9614, 0.8895, 0.8644, 0.9141, 0.8755, 0.9216, 0.8755, 0.8944, 0.8699, 0.8914, 0.8125, 0.9848, 0.8208, 0.9384, 0.8125, 0.9292, 0.9114, 0.9635, 0.9009, 0.957, 0.9009, 0.9837, 0.9055, 0.9857, 0.9618, 0.7293, 0.9701, 0.7763, 0.9701, 0.7199, 0.05845, 0.4, 0.01617, 0.4, 0.01617, 0.49, 0.05845, 0.49, 0.9574, 0.7728, 0.9574, 0.7199, 0.9452, 0.7226, 0.9332, 0.8977, 0.9209, 0.8951, 0.9209, 0.9479, 0.9328, 0.7818, 0.9452, 0.7843, 0.9452, 0.7313, 0.8755, 0.9028, 0.8755, 0.9558, 0.8879, 0.9533, 0.8079, 0.9757, 0.812, 0.9292, 0.7996, 0.9293, 0.7996, 0.9307, 0.7869, 0.9292, 0.7912, 0.9777, 0.8125, 0.9848, 0.8249, 0.9849, 0.8208, 0.9384, 0.9618, 0.7293, 0.9574, 0.7778, 0.9701, 0.7763, 0.5036, 0.8656, 0.5307, 0.8927, 0.5691, 0.8927, 0.5691, 0.8927, 0.5963, 0.8656, 0.5963, 0.8272, 0.5963, 0.8272, 0.5691, 0.8, 0.5307, 0.8, 0.5307, 0.8, 0.5036, 0.8272, 0.5036, 0.8656, 0.5036, 0.8656, 0.5691, 0.8927, 0.5963, 0.8272, 0.5307, 0.8])
me_cylinder.materials.append(mat_material)
me_cylinder.use_remesh_preserve_volume = False
me_cylinder.use_remesh_preserve_attributes = False
me_cylinder.use_mirror_vertex_groups = False
me_cylinder.update()
me_cylinder.normals_split_custom_set([tuple(v) for v in zip(*[iter([0.6076, -0.7942, 0.0, 0.6076, -0.7942, 0.0, 0.6076, -0.7942, 0.0, 0.6076, -0.7942, 0.0, -0.6076, -0.7942, 0.0, -0.6076, -0.7942, 0.0, -0.6076, -0.7942, 0.0, -0.6076, -0.7942, 0.0, -0.4297, -0.7942, -0.4297, -0.4297, -0.7942, -0.4297, -0.4297, -0.7942, -0.4297, -0.4297, -0.7942, -0.4297, 0.0, -0.7942, 0.6076, 0.0, -0.7942, 0.6076, 0.0, -0.7942, 0.6076, 0.0, -0.7942, 0.6076, 0.3689, 0.8532, -0.3689, 0.3689, 0.8532, -0.3689, 0.3689, 0.8532, -0.3689, 0.3689, 0.8532, -0.3689, -0.4297, -0.7942, 0.4297, -0.4297, -0.7942, 0.4297, -0.4297, -0.7942, 0.4297, -0.4297, -0.7942, 0.4297, 0.4297, -0.7942, 0.4297, 0.4297, -0.7942, 0.4297, 0.4297, -0.7942, 0.4297, 0.4297, -0.7942, 0.4297, 0.5616, 0.6076, 0.5616, 0.5616, 0.6076, 0.5616, 0.5616, 0.6076, 0.5616, 0.5616, 0.6076, 0.5616, 0.0, 0.6076, 0.7942, 0.0, 0.6076, 0.7942, 0.0, 0.6076, 0.7942, 0.0, 0.6076, 0.7942, -0.5616, 0.6076, 0.5616, -0.5616, 0.6076, 0.5616, -0.5616, 0.6076, 0.5616, -0.5616, 0.6076, 0.5616, 0.0, 0.6076, -0.7942, 0.0, 0.6076, -0.7942, 0.0, 0.6076, -0.7942, 0.0, 0.6076, -0.7942, -0.5, 0.7071, 0.5, -0.5, 0.7071, 0.5, -0.5, 0.7071, 0.5, -0.5, 0.7071, 0.5, -0.5616, 0.6076, -0.5616, -0.5616, 0.6076, -0.5616, -0.5616, 0.6076, -0.5616, -0.5616, 0.6076, -0.5616, -0.7942, 0.6076, 0.0, -0.7942, 0.6076, 0.0, -0.7942, 0.6076, 0.0, -0.7942, 0.6076, 0.0, 0.0, -0.2616, 0.9652, 0.0, -0.2616, 0.9652, 0.0, -0.2616, 0.9652, 0.0, -0.2616, 0.9652, 0.0, 1.0, 3.856e-06, 0.0, 1.0, 3.856e-06, 0.0, 1.0, 3.856e-06, 0.6825, -0.2616, -0.6825, 0.6825, -0.2616, -0.6825, 0.6825, -0.2616, -0.6825, 0.6825, -0.2616, -0.6825, 0.0, -0.2616, -0.9652, 0.0, -0.2616, -0.9652, 0.0, -0.2616, -0.9652, 0.0, -0.2616, -0.9652, -0.6825, -0.2616, 0.6825, -0.6825, -0.2616, 0.6825, -0.6825, -0.2616, 0.6825, -0.6825, -0.2616, 0.6825, -0.3589, -0.8616, 0.3589, -0.3589, -0.8616, 0.3589, -0.3589, -0.8616, 0.3589, -0.3589, -0.8616, 0.3589, -0.6825, -0.2616, -0.6825, -0.6825, -0.2616, -0.6825, -0.6825, -0.2616, -0.6825, -0.6825, -0.2616, -0.6825, 0.9652, -0.2616, 0.0, 0.9652, -0.2616, 0.0, 0.9652, -0.2616, 0.0, 0.9652, -0.2616, 0.0, 0.3689, 0.8532, 0.3689, 0.3689, 0.8532, 0.3689, 0.3689, 0.8532, 0.3689, 0.3689, 0.8532, 0.3689, -0.3689, 0.8532, -0.3689, -0.3689, 0.8532, -0.3689, -0.3689, 0.8532, -0.3689, -0.3689, 0.8532, -0.3689, 0.0, 0.8532, 0.5217, 0.0, 0.8532, 0.5217, 0.0, 0.8532, 0.5217, 0.0, 0.8532, 0.5217, -0.5217, 0.8532, 0.0, -0.5217, 0.8532, 0.0, -0.5217, 0.8532, 0.0, -0.5217, 0.8532, 0.0, 0.0, 0.8532, -0.5217, 0.0, 0.8532, -0.5217, 0.0, 0.8532, -0.5217, 0.0, 0.8532, -0.5217, -0.6124, -0.7071, 0.3535, -0.6124, -0.7071, 0.3535, -0.6124, -0.7071, 0.3535, -0.6124, -0.7071, 0.3535, -0.3689, 0.8532, 0.3689, -0.3689, 0.8532, 0.3689, -0.3689, 0.8532, 0.3689, -0.3689, 0.8532, 0.3689, -0.6496, -0.7603, 0.0, -0.6496, -0.7603, 0.0, -0.6496, -0.7603, 0.0, -0.6496, -0.7603, 0.0, 0.0, -0.7603, -0.6496, 0.0, -0.7603, -0.6496, 0.0, -0.7603, -0.6496, 0.0, -0.7603, -0.6496, 0.0, -0.7942, -0.6076, 0.0, -0.7942, -0.6076, 0.0, -0.7942, -0.6076, 0.0, -0.7942, -0.6076, -0.4593, -0.7603, -0.4593, -0.4593, -0.7603, -0.4593, -0.4593, -0.7603, -0.4593, -0.4593, -0.7603, -0.4593, -0.4593, -0.7603, 0.4593, -0.4593, -0.7603, 0.4593, -0.4593, -0.7603, 0.4593, -0.4593, -0.7603, 0.4593, 0.0, -0.7603, 0.6496, 0.0, -0.7603, 0.6496, 0.0, -0.7603, 0.6496, 0.0, -0.7603, 0.6496, 0.4593, -0.7603, 0.4593, 0.4593, -0.7603, 0.4593, 0.4593, -0.7603, 0.4593, 0.4593, -0.7603, 0.4593, 0.0, -1.0, 1.808e-06, 0.0, -1.0, 1.808e-06, 0.0, -1.0, 1.808e-06, 0.0, -1.0, 1.808e-06, 0.0, -1.0, 0.0, 0.0, -1.0, 0.0, 0.0, -1.0, 0.0, 0.0, -1.0, 0.0, 0.0, 1.0, 7.103e-07, 0.0, 1.0, 7.103e-07, 0.0, 1.0, 7.103e-07, 0.0, 1.0, 7.103e-07, 0.0, -1.0, -5.333e-07, 0.0, -1.0, -5.333e-07, 0.0, -1.0, -5.333e-07, 0.0, -1.0, -5.333e-07, 0.0, 1.0, 9.471e-07, 0.0, 1.0, 9.471e-07, 0.0, 1.0, 9.471e-07, 0.0, 1.0, 9.471e-07, 0.0, 0.008854, 1.0, 0.0, 0.008854, 1.0, 0.0, 0.008854, 1.0, 0.0, 0.008854, 1.0, -0.7071, 0.008854, 0.7071, -0.7071, 0.008854, 0.7071, -0.7071, 0.008854, 0.7071, -0.7071, 0.008854, 0.7071, 0.0, 0.008854, -1.0, 0.0, 0.008854, -1.0, 0.0, 0.008854, -1.0, 0.0, 0.008854, -1.0, 0.866, 0.0, 0.5, 0.866, 0.0, 0.5, 0.866, 0.0, 0.5, 0.866, 0.0, 0.5, 0.7071, 0.008854, -0.7071, 0.7071, 0.008854, -0.7071, 0.7071, 0.008854, -0.7071, 0.7071, 0.008854, -0.7071, -1.0, 0.008854, 0.0, -1.0, 0.008854, 0.0, -1.0, 0.008854, 0.0, -1.0, 0.008854, 0.0, 1.0, 0.008854, 0.0, 1.0, 0.008854, 0.0, 1.0, 0.008854, 0.0, 1.0, 0.008854, 0.0, 0.7071, 0.008854, 0.7071, 0.7071, 0.008854, 0.7071, 0.7071, 0.008854, 0.7071, 0.7071, 0.008854, 0.7071, 0.0, -1.0, 0.0, 0.0, -1.0, 0.0, 0.0, -1.0, 0.0, 0.0, -1.0, 0.0, 0.5616, 0.6076, -0.5616, 0.5616, 0.6076, -0.5616, 0.5616, 0.6076, -0.5616, 0.5616, 0.6076, -0.5616, 0.5217, 0.8532, 0.0, 0.5217, 0.8532, 0.0, 0.5217, 0.8532, 0.0, 0.5217, 0.8532, 0.0, 0.0, 1.0, -2.429e-07, 0.0, 1.0, -2.429e-07, 0.0, 1.0, -2.429e-07, 0.0, 1.0, -2.429e-07, 0.0, -1.0, -1.809e-06, 0.0, -1.0, -1.809e-06, 0.0, -1.0, -1.809e-06, 0.0, -1.0, -1.809e-06, 0.6496, -0.7603, 0.0, 0.6496, -0.7603, 0.0, 0.6496, -0.7603, 0.0, 0.6496, -0.7603, 0.0, 0.4297, -0.7942, -0.4297, 0.4297, -0.7942, -0.4297, 0.4297, -0.7942, -0.4297, 0.4297, -0.7942, -0.4297, 0.6825, -0.2616, 0.6825, 0.6825, -0.2616, 0.6825, 0.6825, -0.2616, 0.6825, 0.6825, -0.2616, 0.6825, 0.0, 1.0, 0.0, 0.0, 1.0, 0.0, 0.0, 1.0, 0.0, 0.0, 1.0, -3.856e-06, 0.0, 1.0, -3.856e-06, 0.0, 1.0, -3.856e-06, 0.0, 1.0, 0.0, 0.0, 1.0, 0.0, 0.0, 1.0, 0.0, -0.5465, 0.6345, -0.5465, -0.5465, 0.6345, -0.5465, -0.5465, 0.6345, -0.5465, -0.5465, 0.6345, -0.5465, -0.07418, -0.9945, 0.07418, -0.07418, -0.9945, 0.07418, -0.07418, -0.9945, 0.07418, -0.07418, -0.9945, 0.07418, -0.1273, -0.9919, 0.0, -0.1273, -0.9919, 0.0, -0.1273, -0.9919, 0.0, -0.1273, -0.9919, 0.0, 0.1273, -0.9919, 0.0, 0.1273, -0.9919, 0.0, 0.1273, -0.9919, 0.0, 0.1273, -0.9919, 0.0, 0.09001, -0.9919, 0.09001, 0.09001, -0.9919, 0.09001, 0.09001, -0.9919, 0.09001, 0.09001, -0.9919, 0.09001, 0.0, -1.0, 5.333e-07, 0.0, -1.0, 5.333e-07, 0.0, -1.0, 5.333e-07, 0.0, -1.0, 5.333e-07, 0.0, -1.0, 0.0, 0.0, -1.0, 0.0, 0.0, -1.0, 0.0, 0.0, -1.0, 0.0, 0.0, -1.0, 8e-07, 0.0, -1.0, 8e-07, 0.0, -1.0, 8e-07, 0.0, -1.0, 8e-07, 0.0, 1.0, 1.414e-07, 0.0, 1.0, 1.414e-07, 0.0, 1.0, 1.414e-07, 0.0, 1.0, 1.414e-07, 0.0, -1.0, -8e-07, 0.0, -1.0, -8e-07, 0.0, -1.0, -8e-07, 0.0, -1.0, -8e-07, 0.0, -1.0, -8e-07, 0.0, -1.0, -8e-07, 0.0, -1.0, -8e-07, 0.0, -1.0, -8e-07, 0.0, -1.0, 8e-07, 0.0, -1.0, 8e-07, 0.0, -1.0, 8e-07, 0.0, -1.0, 8e-07, 0.0, -1.0, 0.0, 0.0, -1.0, 0.0, 0.0, -1.0, 0.0, 0.0, -1.0, 0.0, -0.09001, -0.9919, -0.09002, -0.09001, -0.9919, -0.09002, -0.09001, -0.9919, -0.09002, -0.09001, -0.9919, -0.09002, -0.09001, -0.9919, 0.09001, -0.09001, -0.9919, 0.09001, -0.09001, -0.9919, 0.09001, -0.09001, -0.9919, 0.09001, 0.09001, -0.9919, -0.09002, 0.09001, -0.9919, -0.09002, 0.09001, -0.9919, -0.09002, 0.09001, -0.9919, -0.09002, 0.0, -0.9919, -0.1273, 0.0, -0.9919, -0.1273, 0.0, -0.9919, -0.1273, 0.0, -0.9919, -0.1273, 0.5, 0.7071, 0.5, 0.5, 0.7071, 0.5, 0.5, 0.7071, 0.5, 0.5, 0.7071, 0.5, 0.7071, 0.7071, 0.0, 0.7071, 0.7071, 0.0, 0.7071, 0.7071, 0.0, 0.7071, 0.7071, 0.0, 0.5, 0.7071, -0.5, 0.5, 0.7071, -0.5, 0.5, 0.7071, -0.5, 0.5, 0.7071, -0.5, 0.0, 0.7071, 0.7071, 0.0, 0.7071, 0.7071, 0.0, 0.7071, 0.7071, 0.0, 0.7071, 0.7071, -0.7071, 0.7071, 0.0, -0.7071, 0.7071, 0.0, -0.7071, 0.7071, 0.0, -0.7071, 0.7071, 0.0, 0.0, 0.7071, -0.7071, 0.0, 0.7071, -0.7071, 0.0, 0.7071, -0.7071, 0.0, 0.7071, -0.7071, 0.4593, -0.7603, -0.4593, 0.4593, -0.7603, -0.4593, 0.4593, -0.7603, -0.4593, 0.4593, -0.7603, -0.4593, -0.5, 0.7071, -0.5, -0.5, 0.7071, -0.5, -0.5, 0.7071, -0.5, -0.5, 0.7071, -0.5, -0.5, 0.7071, -0.5, -0.5, 0.7071, -0.5, -0.5, 0.7071, -0.5, -0.5, 0.7071, -0.5, 0.7071, 0.7071, 0.0, 0.7071, 0.7071, 0.0, 0.7071, 0.7071, 0.0, 0.7071, 0.7071, 0.0, 0.5, 0.7071, -0.5, 0.5, 0.7071, -0.5, 0.5, 0.7071, -0.5, 0.5, 0.7071, -0.5, 0.5, 0.7071, 0.5, 0.5, 0.7071, 0.5, 0.5, 0.7071, 0.5, 0.5, 0.7071, 0.5, -0.7071, 0.7071, 0.0, -0.7071, 0.7071, 0.0, -0.7071, 0.7071, 0.0, -0.7071, 0.7071, 0.0, 0.0, 0.7071, 0.7071, 0.0, 0.7071, 0.7071, 0.0, 0.7071, 0.7071, 0.0, 0.7071, 0.7071, 0.0, 0.7071, -0.7071, 0.0, 0.7071, -0.7071, 0.0, 0.7071, -0.7071, 0.0, 0.7071, -0.7071, -0.5, 0.7071, 0.5, -0.5, 0.7071, 0.5, -0.5, 0.7071, 0.5, -0.5, 0.7071, 0.5, 0.0, 1.0, 0.0, 0.0, 1.0, 0.0, 0.0, 1.0, 0.0, 0.0, 1.0, 0.0, 0.0, 0.0, -1.0, 0.0, 0.0, -1.0, 0.0, 0.0, -1.0, 0.0, 0.0, -1.0, 0.0, 1.0, -9.471e-07, 0.0, 1.0, -9.471e-07, 0.0, 1.0, -9.471e-07, 0.0, 1.0, -9.471e-07, 0.0, 0.0, 1.0, 0.0, 0.0, 1.0, 0.0, 0.0, 1.0, 0.0, 0.0, 1.0, 0.0, 1.0, 0.0, 0.0, 1.0, 0.0, 0.0, 1.0, 0.0, 0.0, 1.0, 0.0, -0.7071, 0.0, -0.7071, -0.7071, 0.0, -0.7071, -0.7071, 0.0, -0.7071, -0.7071, 0.0, -0.7071, 0.0, 5.498e-07, -1.0, 0.0, 5.498e-07, -1.0, 0.0, 5.498e-07, -1.0, 0.0, 5.498e-07, -1.0, 0.0, 1.0, 2.605e-06, 0.0, 1.0, 2.605e-06, 0.0, 1.0, 2.605e-06, 0.0, 1.0, 2.605e-06, -1.0, 0.0, 0.0, -1.0, 0.0, 0.0, -1.0, 0.0, 0.0, -1.0, 0.0, 0.0, 0.0, -1.0, -2.939e-06, 0.0, -1.0, -2.939e-06, 0.0, -1.0, -2.939e-06, 0.0, -1.0, -2.939e-06, -0.7071, 0.0, 0.7071, -0.7071, 0.0, 0.7071, -0.7071, 0.0, 0.7071, -0.7071, 0.0, 0.7071, 0.0, 1.0, -2.605e-06, 0.0, 1.0, -2.605e-06, 0.0, 1.0, -2.605e-06, 0.0, 1.0, -2.605e-06, 0.7071, 0.0, -0.7071, 0.7071, 0.0, -0.7071, 0.7071, 0.0, -0.7071, 0.7071, 0.0, -0.7071, 0.0, 1.0, -7.103e-07, 0.0, 1.0, -7.103e-07, 0.0, 1.0, -7.103e-07, 0.0, 1.0, -7.103e-07, 0.0, 1.0, 0.0, 0.0, 1.0, 0.0, 0.0, 1.0, 0.0, 0.0, 1.0, 0.0, 0.0, -1.0, -6.782e-07, 0.0, -1.0, -6.782e-07, 0.0, -1.0, -6.782e-07, 0.0, -1.0, -6.782e-07, -0.7071, 0.0, 0.7071, -0.7071, 0.0, 0.7071, -0.7071, 0.0, 0.7071, -0.7071, 0.0, 0.7071, 3.076e-08, 1.0, -2.828e-07, 3.076e-08, 1.0, -2.828e-07, 3.076e-08, 1.0, -2.828e-07, 3.076e-08, 1.0, -2.828e-07, 0.7071, 0.0, 0.7071, 0.7071, 0.0, 0.7071, 0.7071, 0.0, 0.7071, 0.7071, 0.0, 0.7071, 0.0, 1.0, 0.0, 0.0, 1.0, 0.0, 0.0, 1.0, 0.0, 0.0, 1.0, 0.0, -3.076e-08, 1.0, -1.414e-07, -3.076e-08, 1.0, -1.414e-07, -3.076e-08, 1.0, -1.414e-07, -3.076e-08, 1.0, -1.414e-07, 1.0, 0.0, 0.0, 1.0, 0.0, 0.0, 1.0, 0.0, 0.0, 1.0, 0.0, 0.0, 0.0, 1.0, 1.414e-07, 0.0, 1.0, 1.414e-07, 0.0, 1.0, 1.414e-07, 0.0, 1.0, 1.414e-07, 0.7071, 2.68e-07, -0.7071, 0.7071, 2.68e-07, -0.7071, 0.7071, 2.68e-07, -0.7071, 0.7071, 2.68e-07, -0.7071, -0.7053, 0.07202, -0.7053, -0.7053, 0.07202, -0.7053, -0.7053, 0.07202, -0.7053, -0.7053, 0.07202, -0.7053, 0.0, -1.0, 0.0, 0.0, -1.0, 0.0, 0.0, -1.0, 0.0, 0.0, -1.0, 0.0, 0.0, 1.0, 0.0, 0.0, 1.0, 0.0, 0.0, 1.0, 0.0, 0.0, 1.0, 0.0, -0.7071, 2.715e-07, -0.7071, -0.7071, 2.715e-07, -0.7071, -0.7071, 2.715e-07, -0.7071, -0.7071, 2.715e-07, -0.7071, 0.0, 1.0, 0.0, 0.0, 1.0, 0.0, 0.0, 1.0, 0.0, 0.0, 1.0, 0.0, 1.0, 0.0, 0.0, 1.0, 0.0, 0.0, 1.0, 0.0, 0.0, 1.0, 0.0, 0.0, 9.707e-08, 0.0, 1.0, 9.707e-08, 0.0, 1.0, 9.707e-08, 0.0, 1.0, 9.707e-08, 0.0, 1.0, 0.0, 1.0, 4.242e-07, 0.0, 1.0, 4.242e-07, 0.0, 1.0, 4.242e-07, 0.0, 1.0, 4.242e-07, 0.07418, -0.9945, -0.07418, 0.07418, -0.9945, -0.07418, 0.07418, -0.9945, -0.07418, 0.07418, -0.9945, -0.07418, 0.1049, -0.9945, 0.0, 0.1049, -0.9945, 0.0, 0.1049, -0.9945, 0.0, 0.1049, -0.9945, 0.0, -0.07418, -0.9945, -0.07418, -0.07418, -0.9945, -0.07418, -0.07418, -0.9945, -0.07418, -0.07418, -0.9945, -0.07418, -0.1049, -0.9945, 0.0, -0.1049, -0.9945, 0.0, -0.1049, -0.9945, 0.0, -0.1049, -0.9945, 0.0, 0.0, -0.9945, -0.1049, 0.0, -0.9945, -0.1049, 0.0, -0.9945, -0.1049, 0.0, -0.9945, -0.1049, 0.07418, -0.9945, 0.07418, 0.07418, -0.9945, 0.07418, 0.07418, -0.9945, 0.07418, 0.07418, -0.9945, 0.07418, 0.0, -0.9945, 0.1049, 0.0, -0.9945, 0.1049, 0.0, -0.9945, 0.1049, 0.0, -0.9945, 0.1049, 0.0, -1.0, 1.808e-06, 0.0, -1.0, 1.808e-06, 0.0, -1.0, 1.808e-06, 0.0, -1.0, 1.808e-06, -0.1504, 0.9435, -0.2952, -0.1504, 0.9435, -0.2952, -0.1504, 0.9435, -0.2952, 0.3056, 0.6617, -0.6847, 0.3056, 0.6617, -0.6847, 0.3056, 0.6617, -0.6847, -0.05184, 0.9435, 0.3272, -0.05184, 0.9435, 0.3272, -0.05184, 0.9435, 0.3272, -0.4293, -0.7947, 0.4293, -0.4293, -0.7947, 0.4293, -0.4293, -0.7947, 0.4293, 0.2952, 0.9435, 0.1504, 0.2952, 0.9435, 0.1504, 0.2952, 0.9435, 0.1504, 0.4504, 0.3304, -0.8295, 0.4504, 0.3304, -0.8295, 0.4504, 0.3304, -0.8295, 0.8752, 0.1876, 0.4459, 0.8752, 0.1876, 0.4459, 0.8752, 0.1876, 0.4459, 0.8519, -0.3304, -0.4063, 0.8519, -0.3304, -0.4063, 0.8519, -0.3304, -0.4063, 0.1232, 0.3304, 0.9358, 0.1232, 0.3304, 0.9358, 0.1232, 0.3304, 0.9358, 0.928, 0.3304, 0.172, 0.928, 0.3304, 0.172, 0.928, 0.3304, 0.172, 0.1552, 0.1256, -0.9799, 0.1552, 0.1256, -0.9799, 0.1552, 0.1256, -0.9799, -0.8839, 0.1256, -0.4504, -0.8839, 0.1256, -0.4504, -0.8839, 0.1256, -0.4504, -0.7015, 0.1256, 0.7015, -0.7015, 0.1256, 0.7015, -0.7015, 0.1256, 0.7015, 0.4504, 0.1256, 0.8839, 0.4504, 0.1256, 0.8839, 0.4504, 0.1256, 0.8839, 0.9799, 0.1256, -0.1552, 0.9799, 0.1256, -0.1552, 0.9799, 0.1256, -0.1552, -0.1552, -0.6617, -0.7335, -0.1552, -0.6617, -0.7335, -0.1552, -0.6617, -0.7335, -0.5996, 0.7947, 0.09497, -0.5996, 0.7947, 0.09497, -0.5996, 0.7947, 0.09497, 0.9358, -0.3304, 0.1232, 0.9358, -0.3304, 0.1232, 0.9358, -0.3304, 0.1232, -0.4504, -0.3304, 0.8294, -0.4504, -0.3304, 0.8294, -0.4504, -0.3304, 0.8294, -0.4063, 0.3304, 0.8519, -0.4063, 0.3304, 0.8519, -0.4063, 0.3304, 0.8519, 0.172, -0.3304, 0.928, 0.172, -0.3304, 0.928, 0.172, -0.3304, 0.928, 0.3056, 0.6617, -0.6847, 0.3056, 0.6617, -0.6847, 0.3056, 0.6617, -0.6847, 0.4063, -0.3304, -0.8519, 0.4063, -0.3304, -0.8519, 0.4063, -0.3304, -0.8519, -0.8295, -0.3304, 0.4504, -0.8295, -0.3304, 0.4504, -0.8295, -0.3304, 0.4504, -0.928, -0.3304, -0.172, -0.928, -0.3304, -0.172, -0.928, -0.3304, -0.172, 0.6497, -0.3304, 0.6847, 0.6497, -0.3304, 0.6847, 0.6497, -0.3304, 0.6847, -0.5022, -0.6617, -0.5567, -0.5022, -0.6617, -0.5567, -0.5022, -0.6617, -0.5567, -0.1232, -0.3304, -0.9358, -0.1232, -0.3304, -0.9358, -0.1232, -0.3304, -0.9358, 0.8519, -0.3304, -0.4063, 0.8519, -0.3304, -0.4063, 0.8519, -0.3304, -0.4063, -0.07908, 0.6617, -0.7456, -0.07908, 0.6617, -0.7456, -0.07908, 0.6617, -0.7456, 0.8839, -0.1256, 0.4504, 0.8839, -0.1256, 0.4504, 0.8839, -0.1256, 0.4504, -0.6497, 0.3304, -0.6847, -0.6497, 0.3304, -0.6847, -0.6497, 0.3304, -0.6847, -0.6847, -0.3304, -0.6497, -0.6847, -0.3304, -0.6497, -0.6847, -0.3304, -0.6497, -0.1552, -0.1256, 0.9799, -0.1552, -0.1256, 0.9799, -0.1552, -0.1256, 0.9799, -0.8519, 0.3304, 0.4063, -0.8519, 0.3304, 0.4063, -0.8519, 0.3304, 0.4063, 0.2756, -0.7947, 0.5409, 0.2756, -0.7947, 0.5409, 0.2756, -0.7947, 0.5409, -0.9799, -0.1256, 0.1552, -0.9799, -0.1256, 0.1552, -0.9799, -0.1256, 0.1552, -0.09497, 0.7947, 0.5996, -0.09497, 0.7947, 0.5996, -0.09497, 0.7947, 0.5996, -0.9358, 0.3304, -0.1232, -0.9358, 0.3304, -0.1232, -0.9358, 0.3304, -0.1232, -0.4504, -0.1256, -0.8839, -0.4504, -0.1256, -0.8839, -0.4504, -0.1256, -0.8839, -0.172, 0.3304, -0.928, -0.172, 0.3304, -0.928, -0.172, 0.3304, -0.928, 0.7015, -0.1256, -0.7015, 0.7015, -0.1256, -0.7015, 0.7015, -0.1256, -0.7015, 0.1537, -0.1876, -0.9702, 0.1537, -0.1876, -0.9702, 0.1537, -0.1876, -0.9702, 0.09497, -0.7947, -0.5996, 0.09497, -0.7947, -0.5996, 0.09497, -0.7947, -0.5996, 0.6946, 0.1876, -0.6946, 0.6946, 0.1876, -0.6946, 0.6946, 0.1876, -0.6946, -0.6946, -0.1876, 0.6946, -0.6946, -0.1876, 0.6946, -0.6946, -0.1876, 0.6946, 0.5022, 0.6617, 0.5567, 0.5022, 0.6617, 0.5567, 0.5022, 0.6617, 0.5567, 0.1552, 0.6617, 0.7335, 0.1552, 0.6617, 0.7335, 0.1552, 0.6617, 0.7335, 0.4293, 0.7947, -0.4293, 0.4293, 0.7947, -0.4293, 0.4293, 0.7947, -0.4293, -0.3743, 0.6617, 0.6497, -0.3743, 0.6617, 0.6497, -0.3743, 0.6617, 0.6497, -0.6497, 0.6617, 0.3743, -0.6497, 0.6617, 0.3743, -0.6497, 0.6617, 0.3743, -0.6847, -0.6617, 0.3056, -0.6847, -0.6617, 0.3056, -0.6847, -0.6617, 0.3056, -0.7335, 0.6617, -0.1552, -0.7335, 0.6617, -0.1552, -0.7335, 0.6617, -0.1552, 0.6847, 0.6617, -0.3056, 0.6847, 0.6617, -0.3056, 0.6847, 0.6617, -0.3056, -0.6946, -0.1876, 0.6946, -0.6946, -0.1876, 0.6946, -0.6946, -0.1876, 0.6946, 0.2343, 0.9435, -0.2343, 0.2343, 0.9435, -0.2343, 0.2343, 0.9435, -0.2343, -0.5567, 0.6617, -0.5022, -0.5567, 0.6617, -0.5022, -0.5567, 0.6617, -0.5022, 0.7456, 0.6617, 0.07908, 0.7456, 0.6617, 0.07908, 0.7456, 0.6617, 0.07908, -0.4459, 0.1876, -0.8752, -0.4459, 0.1876, -0.8752, -0.4459, 0.1876, -0.8752, -0.6124, -0.7071, -0.3536, -0.6124, -0.7071, -0.3536, -0.6124, -0.7071, -0.3536, -0.6124, -0.7071, -0.3536, 0.6124, 0.7071, -0.3536, 0.6124, 0.7071, -0.3536, 0.6124, 0.7071, -0.3536, 0.6124, 0.7071, -0.3536, 4.188e-07, -0.7071, -0.7071, 4.188e-07, -0.7071, -0.7071, 4.188e-07, -0.7071, -0.7071, 4.188e-07, -0.7071, -0.7071, 4.188e-07, 0.7071, -0.7071, 4.188e-07, 0.7071, -0.7071, 4.188e-07, 0.7071, -0.7071, 4.188e-07, 0.7071, -0.7071, 0.6124, -0.7071, -0.3536, 0.6124, -0.7071, -0.3536, 0.6124, -0.7071, -0.3536, 0.6124, -0.7071, -0.3536, -4.502e-07, -0.7071, 0.7071, -4.502e-07, -0.7071, 0.7071, -4.502e-07, -0.7071, 0.7071, -4.502e-07, -0.7071, 0.7071, 2.296e-06, 0.7071, -0.7071, 2.296e-06, 0.7071, -0.7071, 2.296e-06, 0.7071, -0.7071, 2.296e-06, 0.7071, -0.7071, 0.6124, -0.7071, -0.3535, 0.6124, -0.7071, -0.3535, 0.6124, -0.7071, -0.3535, 0.6124, -0.7071, -0.3535, 1.934e-06, -0.7071, -0.7071, 1.934e-06, -0.7071, -0.7071, 1.934e-06, -0.7071, -0.7071, 1.934e-06, -0.7071, -0.7071, 0.6124, -0.7071, 0.3536, 0.6124, -0.7071, 0.3536, 0.6124, -0.7071, 0.3536, 0.6124, -0.7071, 0.3536, -0.6124, 0.7071, 0.3535, -0.6124, 0.7071, 0.3535, -0.6124, 0.7071, 0.3535, -0.6124, 0.7071, 0.3535, -2.369e-06, -0.7071, 0.7071, -2.369e-06, -0.7071, 0.7071, -2.369e-06, -0.7071, 0.7071, -2.369e-06, -0.7071, 0.7071, 0.6124, 0.7071, 0.3535, 0.6124, 0.7071, 0.3535, 0.6124, 0.7071, 0.3535, 0.6124, 0.7071, 0.3535, -0.6124, 0.7071, 0.3536, -0.6124, 0.7071, 0.3536, -0.6124, 0.7071, 0.3536, -0.6124, 0.7071, 0.3536, -0.6124, 0.7071, -0.3535, -0.6124, 0.7071, -0.3535, -0.6124, 0.7071, -0.3535, -0.6124, 0.7071, -0.3535, -0.6124, -0.7071, 0.3536, -0.6124, -0.7071, 0.3536, -0.6124, -0.7071, 0.3536, -0.6124, -0.7071, 0.3536, -0.6124, -0.7071, -0.3536, -0.6124, -0.7071, -0.3536, -0.6124, -0.7071, -0.3536, -0.6124, -0.7071, -0.3536, -4.502e-07, 0.7071, 0.7071, -4.502e-07, 0.7071, 0.7071, -4.502e-07, 0.7071, 0.7071, -4.502e-07, 0.7071, 0.7071, 0.0, -0.9919, 0.1273, 0.0, -0.9919, 0.1273, 0.0, -0.9919, 0.1273, 0.0, -0.9919, 0.1273, 0.6124, 0.7071, -0.3535, 0.6124, 0.7071, -0.3535, 0.6124, 0.7071, -0.3535, 0.6124, 0.7071, -0.3535, 0.6124, 0.7071, 0.3535, 0.6124, 0.7071, 0.3535, 0.6124, 0.7071, 0.3535, 0.6124, 0.7071, 0.3535, -0.6124, 0.7071, -0.3535, -0.6124, 0.7071, -0.3535, -0.6124, 0.7071, -0.3535, -0.6124, 0.7071, -0.3535, 0.6124, -0.7071, 0.3536, 0.6124, -0.7071, 0.3536, 0.6124, -0.7071, 0.3536, 0.6124, -0.7071, 0.3536, -1.842e-06, 0.7071, 0.7071, -1.842e-06, 0.7071, 0.7071, -1.842e-06, 0.7071, 0.7071, -1.842e-06, 0.7071, 0.7071, 0.866, 0.0, 0.5, 0.866, 0.0, 0.5, 0.866, 0.0, 0.5, 0.866, 0.0, 0.5, 0.0, -1.0, 0.0, 0.0, -1.0, 0.0, 0.0, -1.0, 0.0, 0.0, -1.0, 0.0, 1.465e-07, 1.0, -3.886e-06, 1.465e-07, 1.0, -3.886e-06, 1.465e-07, 1.0, -3.886e-06, 1.465e-07, 1.0, -3.886e-06, -4.123e-06, 0.0, 1.0, -4.123e-06, 0.0, 1.0, -4.123e-06, 0.0, 1.0, -4.123e-06, 0.0, 1.0, -0.866, 0.0, -0.5, -0.866, 0.0, -0.5, -0.866, 0.0, -0.5, -0.866, 0.0, -0.5, 1.296e-06, 1.0, -1.093e-06, 1.296e-06, 1.0, -1.093e-06, 1.296e-06, 1.0, -1.093e-06, 1.296e-06, 1.0, -1.093e-06, -1.0, 0.0, 0.0, -1.0, 0.0, 0.0, -1.0, 0.0, 0.0, -1.0, 0.0, 0.0, -1.465e-07, -1.0, 8.5e-07, -1.465e-07, -1.0, 8.5e-07, -1.465e-07, -1.0, 8.5e-07, -1.465e-07, -1.0, 8.5e-07, -0.866, 0.0, 0.5, -0.866, 0.0, 0.5, -0.866, 0.0, 0.5, -0.866, 0.0, 0.5, 1.465e-07, 1.0, -1.943e-06, 1.465e-07, 1.0, -1.943e-06, 1.465e-07, 1.0, -1.943e-06, 1.465e-07, 1.0, -1.943e-06, 0.0, 0.0, -1.0, 0.0, 0.0, -1.0, 0.0, 0.0, -1.0, 0.0, 0.0, -1.0, -1.296e-06, -1.0, 9.714e-07, -1.296e-06, -1.0, 9.714e-07, -1.296e-06, -1.0, 9.714e-07, -1.296e-06, -1.0, 9.714e-07, 0.7071, 0.0, 0.7071, 0.7071, 0.0, 0.7071, 0.7071, 0.0, 0.7071, 0.7071, 0.0, 0.7071, -0.866, 0.0, -0.5, -0.866, 0.0, -0.5, -0.866, 0.0, -0.5, -0.866, 0.0, -0.5, 0.866, 0.0, -0.5, 0.866, 0.0, -0.5, 0.866, 0.0, -0.5, 0.866, 0.0, -0.5, 4.275e-06, 0.0, -1.0, 4.275e-06, 0.0, -1.0, 4.275e-06, 0.0, -1.0, 4.275e-06, 0.0, -1.0, 0.0, 0.0, 1.0, 0.0, 0.0, 1.0, 0.0, 0.0, 1.0, 0.0, 0.0, 1.0, 0.866, 0.0, -0.5, 0.866, 0.0, -0.5, 0.866, 0.0, -0.5, 0.866, 0.0, -0.5, -1.465e-07, -1.0, 2.914e-06, -1.465e-07, -1.0, 2.914e-06, -1.465e-07, -1.0, 2.914e-06, -1.465e-07, -1.0, 2.914e-06, 0.7006, 0.1851, -0.6891, 0.7006, 0.1851, -0.6891, 0.7006, 0.1851, -0.6891, 0.7006, 0.1851, -0.6891, 0.0, -1.0, 0.0, 0.0, -1.0, 0.0, 0.0, -1.0, 0.0, 0.0, -1.0, 0.0, 0.0, 1.0, -2.429e-07, 0.0, 1.0, -2.429e-07, 0.0, 1.0, -2.429e-07, 0.0, 1.0, -2.429e-07, 1.296e-06, 1.0, -1.579e-06, 1.296e-06, 1.0, -1.579e-06, 1.296e-06, 1.0, -1.579e-06, 1.296e-06, 1.0, -1.579e-06, -1.296e-06, -1.0, 9.714e-07, -1.296e-06, -1.0, 9.714e-07, -1.296e-06, -1.0, 9.714e-07, -1.296e-06, -1.0, 9.714e-07, 0.5409, 0.7947, 0.2756, 0.5409, 0.7947, 0.2756, 0.5409, 0.7947, 0.2756, 0.5996, -0.7947, -0.09497, 0.5996, -0.7947, -0.09497, 0.5996, -0.7947, -0.09497, -0.05183, 0.9435, 0.3272, -0.05183, 0.9435, 0.3272, -0.05183, 0.9435, 0.3272, 0.5567, -0.6617, 0.5022, 0.5567, -0.6617, 0.5022, 0.5567, -0.6617, 0.5022, 0.2952, 0.9435, 0.1504, 0.2952, 0.9435, 0.1504, 0.2952, 0.9435, 0.1504, -0.8752, -0.1876, -0.4459, -0.8752, -0.1876, -0.4459, -0.8752, -0.1876, -0.4459, 0.8752, 0.1876, 0.4459, 0.8752, 0.1876, 0.4459, 0.8752, 0.1876, 0.4459, -0.1537, 0.1876, 0.9702, -0.1537, 0.1876, 0.9702, -0.1537, 0.1876, 0.9702, 0.1232, 0.3304, 0.9358, 0.1232, 0.3304, 0.9358, 0.1232, 0.3304, 0.9358, 0.928, 0.3304, 0.172, 0.928, 0.3304, 0.172, 0.928, 0.3304, 0.172, 0.1552, 0.1256, -0.9799, 0.1552, 0.1256, -0.9799, 0.1552, 0.1256, -0.9799, -0.8839, 0.1256, -0.4504, -0.8839, 0.1256, -0.4504, -0.8839, 0.1256, -0.4504, -0.7015, 0.1256, 0.7015, -0.7015, 0.1256, 0.7015, -0.7015, 0.1256, 0.7015, 0.4504, 0.1256, 0.8839, 0.4504, 0.1256, 0.8839, 0.4504, 0.1256, 0.8839, 0.9799, 0.1256, -0.1552, 0.9799, 0.1256, -0.1552, 0.9799, 0.1256, -0.1552, -0.4504, -0.3304, 0.8295, -0.4504, -0.3304, 0.8295, -0.4504, -0.3304, 0.8295, -0.7456, -0.6617, -0.07907, -0.7456, -0.6617, -0.07907, -0.7456, -0.6617, -0.07907, -0.3056, -0.6617, 0.6847, -0.3056, -0.6617, 0.6847, -0.3056, -0.6617, 0.6847, -0.5409, -0.7947, -0.2756, -0.5409, -0.7947, -0.2756, -0.5409, -0.7947, -0.2756, 0.6497, -0.6617, -0.3743, 0.6497, -0.6617, -0.3743, 0.6497, -0.6617, -0.3743, 0.3272, -0.9435, -0.05183, 0.3272, -0.9435, -0.05183, 0.3272, -0.9435, -0.05183, -0.3272, 0.9435, 0.05183, -0.3272, 0.9435, 0.05183, -0.3272, 0.9435, 0.05183, 0.5409, 0.7947, 0.2756, 0.5409, 0.7947, 0.2756, 0.5409, 0.7947, 0.2756, 0.1504, -0.9435, 0.2952, 0.1504, -0.9435, 0.2952, 0.1504, -0.9435, 0.2952, 0.9702, -0.1876, -0.1537, 0.9702, -0.1876, -0.1537, 0.9702, -0.1876, -0.1537, 0.07907, -0.6617, 0.7456, 0.07907, -0.6617, 0.7456, 0.07907, -0.6617, 0.7456, -0.2343, -0.9435, 0.2343, -0.2343, -0.9435, 0.2343, -0.2343, -0.9435, 0.2343, 0.1537, -0.1876, -0.9702, 0.1537, -0.1876, -0.9702, 0.1537, -0.1876, -0.9702, -0.4459, 0.1876, -0.8752, -0.4459, 0.1876, -0.8752, -0.4459, 0.1876, -0.8752, -0.2952, -0.9435, -0.1504, -0.2952, -0.9435, -0.1504, -0.2952, -0.9435, -0.1504, -0.1504, 0.9435, -0.2952, -0.1504, 0.9435, -0.2952, -0.1504, 0.9435, -0.2952, 0.4459, -0.1876, 0.8752, 0.4459, -0.1876, 0.8752, 0.4459, -0.1876, 0.8752, 0.05183, -0.9435, -0.3272, 0.05183, -0.9435, -0.3272, 0.05183, -0.9435, -0.3272, -0.4063, 0.3304, 0.8519, -0.4063, 0.3304, 0.8519, -0.4063, 0.3304, 0.8519, 0.3743, -0.6617, -0.6497, 0.3743, -0.6617, -0.6497, 0.3743, -0.6617, -0.6497, -0.8519, 0.3304, 0.4063, -0.8519, 0.3304, 0.4063, -0.8519, 0.3304, 0.4063, 0.7335, -0.6617, 0.1552, 0.7335, -0.6617, 0.1552, 0.7335, -0.6617, 0.1552, 0.9358, -0.3304, 0.1232, 0.9358, -0.3304, 0.1232, 0.9358, -0.3304, 0.1232, 0.4504, 0.3304, -0.8295, 0.4504, 0.3304, -0.8295, 0.4504, 0.3304, -0.8295, -0.2756, 0.7947, -0.5409, -0.2756, 0.7947, -0.5409, -0.2756, 0.7947, -0.5409, 0.172, -0.3304, 0.928, 0.172, -0.3304, 0.928, 0.172, -0.3304, 0.928, -0.1537, 0.1876, 0.9702, -0.1537, 0.1876, 0.9702, -0.1537, 0.1876, 0.9702, 0.6847, 0.3304, 0.6497, 0.6847, 0.3304, 0.6497, 0.6847, 0.3304, 0.6497, -0.8294, -0.3304, 0.4504, -0.8294, -0.3304, 0.4504, -0.8294, -0.3304, 0.4504, -0.928, -0.3304, -0.172, -0.928, -0.3304, -0.172, -0.928, -0.3304, -0.172, 0.6497, -0.3304, 0.6847, 0.6497, -0.3304, 0.6847, 0.6497, -0.3304, 0.6847, -0.9702, 0.1876, 0.1537, -0.9702, 0.1876, 0.1537, -0.9702, 0.1876, 0.1537, -0.1232, -0.3304, -0.9358, -0.1232, -0.3304, -0.9358, -0.1232, -0.3304, -0.9358, -0.3272, 0.9435, 0.05184, -0.3272, 0.9435, 0.05184, -0.3272, 0.9435, 0.05184, 0.9702, -0.1876, -0.1537, 0.9702, -0.1876, -0.1537, 0.9702, -0.1876, -0.1537, 0.8839, -0.1256, 0.4504, 0.8839, -0.1256, 0.4504, 0.8839, -0.1256, 0.4504, -0.8752, -0.1876, -0.4459, -0.8752, -0.1876, -0.4459, -0.8752, -0.1876, -0.4459, 0.6946, 0.1876, -0.6946, 0.6946, 0.1876, -0.6946, 0.6946, 0.1876, -0.6946, -0.1552, -0.1256, 0.9799, -0.1552, -0.1256, 0.9799, -0.1552, -0.1256, 0.9799, -0.2756, 0.7947, -0.5409, -0.2756, 0.7947, -0.5409, -0.2756, 0.7947, -0.5409, 0.4063, -0.3304, -0.8519, 0.4063, -0.3304, -0.8519, 0.4063, -0.3304, -0.8519, -0.9799, -0.1256, 0.1552, -0.9799, -0.1256, 0.1552, -0.9799, -0.1256, 0.1552, 0.5022, 0.6617, 0.5567, 0.5022, 0.6617, 0.5567, 0.5022, 0.6617, 0.5567, -0.9358, 0.3304, -0.1232, -0.9358, 0.3304, -0.1232, -0.9358, 0.3304, -0.1232, -0.4504, -0.1256, -0.8839, -0.4504, -0.1256, -0.8839, -0.4504, -0.1256, -0.8839, 0.4459, -0.1876, 0.8752, 0.4459, -0.1876, 0.8752, 0.4459, -0.1876, 0.8752, -0.172, 0.3304, -0.928, -0.172, 0.3304, -0.928, -0.172, 0.3304, -0.928, 0.7015, -0.1256, -0.7015, 0.7015, -0.1256, -0.7015, 0.7015, -0.1256, -0.7015, -0.5996, 0.7947, 0.09497, -0.5996, 0.7947, 0.09497, -0.5996, 0.7947, 0.09497, 0.8295, 0.3304, -0.4504, 0.8295, 0.3304, -0.4504, 0.8295, 0.3304, -0.4504, 0.7456, 0.6617, 0.07907, 0.7456, 0.6617, 0.07907, 0.7456, 0.6617, 0.07907, -0.09497, 0.7947, 0.5996, -0.09497, 0.7947, 0.5996, -0.09497, 0.7947, 0.5996, 0.6847, 0.3304, 0.6497, 0.6847, 0.3304, 0.6497, 0.6847, 0.3304, 0.6497, 0.1552, 0.6617, 0.7335, 0.1552, 0.6617, 0.7335, 0.1552, 0.6617, 0.7335, -0.9702, 0.1876, 0.1537, -0.9702, 0.1876, 0.1537, -0.9702, 0.1876, 0.1537, -0.3743, 0.6617, 0.6497, -0.3743, 0.6617, 0.6497, -0.3743, 0.6617, 0.6497, -0.6497, 0.6617, 0.3743, -0.6497, 0.6617, 0.3743, -0.6497, 0.6617, 0.3743, 0.8295, 0.3304, -0.4504, 0.8295, 0.3304, -0.4504, 0.8295, 0.3304, -0.4504, -0.7335, 0.6617, -0.1552, -0.7335, 0.6617, -0.1552, -0.7335, 0.6617, -0.1552, 0.6847, 0.6617, -0.3056, 0.6847, 0.6617, -0.3056, 0.6847, 0.6617, -0.3056, -0.6847, -0.3304, -0.6497, -0.6847, -0.3304, -0.6497, -0.6847, -0.3304, -0.6497, 0.2343, 0.9435, -0.2343, 0.2343, 0.9435, -0.2343, 0.2343, 0.9435, -0.2343, -0.5567, 0.6617, -0.5022, -0.5567, 0.6617, -0.5022, -0.5567, 0.6617, -0.5022, 0.4293, 0.7947, -0.4293, 0.4293, 0.7947, -0.4293, 0.4293, 0.7947, -0.4293, -0.07907, 0.6617, -0.7456, -0.07907, 0.6617, -0.7456, -0.07907, 0.6617, -0.7456, -0.7053, 0.07202, 0.7053, -0.7053, 0.07202, 0.7053, -0.7053, 0.07202, 0.7053, -0.7053, 0.07202, 0.7053, 0.5822, -0.5676, -0.5822, 0.5822, -0.5676, -0.5822, 0.5822, -0.5676, -0.5822, 0.5822, -0.5676, -0.5822, 0.7042, 0.09019, 0.7042, 0.7042, 0.09019, 0.7042, 0.7042, 0.09019, 0.7042, -0.2187, 0.951, 0.2187, -0.2187, 0.951, 0.2187, -0.2187, 0.951, 0.2187, -0.2187, 0.951, 0.2187, 0.7942, 0.6076, 0.0, 0.7942, 0.6076, 0.0, 0.7942, 0.6076, 0.0, 0.7942, 0.6076, 0.0, -0.6932, -0.1974, -0.6932, -0.6932, -0.1974, -0.6932, -0.6932, -0.1974, -0.6932, 0.5822, -0.5676, 0.5822, 0.5822, -0.5676, 0.5822, 0.5822, -0.5676, 0.5822, 0.5822, -0.5676, 0.5822, 0.949, -0.1122, -0.2945, 0.949, -0.1122, -0.2945, 0.949, -0.1122, -0.2945, -0.2945, -0.1122, 0.949, -0.2945, -0.1122, 0.949, -0.2945, -0.1122, 0.949, -0.6497, 0.3304, -0.6847, -0.6497, 0.3304, -0.6847, -0.6497, 0.3304, -0.6847, -0.4704, 0.2742, 0.8388, -0.4704, 0.2742, 0.8388, -0.4704, 0.2742, 0.8388, 0.6891, 0.1851, -0.7006, 0.6891, 0.1851, -0.7006, 0.6891, 0.1851, -0.7006, 0.6891, 0.1851, -0.7006, 0.8388, 0.2741, -0.4704, 0.8388, 0.2741, -0.4704, 0.8388, 0.2741, -0.4704, 0.7053, 0.07202, -0.7053, 0.7053, 0.07202, -0.7053, 0.7053, 0.07202, -0.7053, 0.7053, 0.07202, -0.7053, -0.5822, -0.5676, -0.5822, -0.5822, -0.5676, -0.5822, -0.5822, -0.5676, -0.5822, -0.5822, -0.5676, -0.5822, -0.7042, 0.09019, -0.7042, -0.7042, 0.09019, -0.7042, -0.7042, 0.09019, -0.7042, 0.2187, 0.951, -0.2187, 0.2187, 0.951, -0.2187, 0.2187, 0.951, -0.2187, 0.2187, 0.951, -0.2187, 0.3589, -0.8616, -0.3589, 0.3589, -0.8616, -0.3589, 0.3589, -0.8616, -0.3589, 0.3589, -0.8616, -0.3589, 0.6932, -0.1974, 0.6932, 0.6932, -0.1974, 0.6932, 0.6932, -0.1974, 0.6932, 0.5465, 0.6345, -0.5465, 0.5465, 0.6345, -0.5465, 0.5465, 0.6345, -0.5465, 0.5465, 0.6345, -0.5465, 0.2945, -0.1122, -0.949, 0.2945, -0.1122, -0.949, 0.2945, -0.1122, -0.949, -0.949, -0.1122, 0.2945, -0.949, -0.1122, 0.2945, -0.949, -0.1122, 0.2945, -0.7006, 0.1851, -0.6891, -0.7006, 0.1851, -0.6891, -0.7006, 0.1851, -0.6891, -0.7006, 0.1851, -0.6891, -0.8388, 0.2742, 0.4704, -0.8388, 0.2742, 0.4704, -0.8388, 0.2742, 0.4704, 0.7006, 0.1851, 0.6891, 0.7006, 0.1851, 0.6891, 0.7006, 0.1851, 0.6891, 0.7006, 0.1851, 0.6891, 0.4704, 0.2741, -0.8388, 0.4704, 0.2741, -0.8388, 0.4704, 0.2741, -0.8388, -0.2187, 0.951, -0.2187, -0.2187, 0.951, -0.2187, -0.2187, 0.951, -0.2187, -0.2187, 0.951, -0.2187, -0.5821, -0.5676, 0.5822, -0.5821, -0.5676, 0.5822, -0.5821, -0.5676, 0.5822, -0.5821, -0.5676, 0.5822, -0.7042, 0.09019, 0.7042, -0.7042, 0.09019, 0.7042, -0.7042, 0.09019, 0.7042, -0.7071, 0.008854, -0.7071, -0.7071, 0.008854, -0.7071, -0.7071, 0.008854, -0.7071, -0.7071, 0.008854, -0.7071, -0.3589, -0.8616, -0.3589, -0.3589, -0.8616, -0.3589, -0.3589, -0.8616, -0.3589, -0.3589, -0.8616, -0.3589, 0.6932, -0.1974, -0.6932, 0.6932, -0.1974, -0.6932, 0.6932, -0.1974, -0.6932, 0.5465, 0.6345, 0.5465, 0.5465, 0.6345, 0.5465, 0.5465, 0.6345, 0.5465, 0.5465, 0.6345, 0.5465, 0.2945, -0.1122, 0.949, 0.2945, -0.1122, 0.949, 0.2945, -0.1122, 0.949, -0.949, -0.1122, -0.2945, -0.949, -0.1122, -0.2945, -0.949, -0.1122, -0.2945, -0.6891, 0.1851, 0.7006, -0.6891, 0.1851, 0.7006, -0.6891, 0.1851, 0.7006, -0.6891, 0.1851, 0.7006, -0.8388, 0.2742, -0.4704, -0.8388, 0.2742, -0.4704, -0.8388, 0.2742, -0.4704, -0.6891, 0.1851, -0.7006, -0.6891, 0.1851, -0.7006, -0.6891, 0.1851, -0.7006, -0.6891, 0.1851, -0.7006, 0.4704, 0.2741, 0.8388, 0.4704, 0.2741, 0.8388, 0.4704, 0.2741, 0.8388, 0.7053, 0.07202, 0.7053, 0.7053, 0.07202, 0.7053, 0.7053, 0.07202, 0.7053, 0.7053, 0.07202, 0.7053, -0.9652, -0.2616, 0.0, -0.9652, -0.2616, 0.0, -0.9652, -0.2616, 0.0, -0.9652, -0.2616, 0.0, 0.7042, 0.09019, -0.7042, 0.7042, 0.09019, -0.7042, 0.7042, 0.09019, -0.7042, 0.2187, 0.951, 0.2187, 0.2187, 0.951, 0.2187, 0.2187, 0.951, 0.2187, 0.2187, 0.951, 0.2187, 0.3589, -0.8616, 0.3589, 0.3589, -0.8616, 0.3589, 0.3589, -0.8616, 0.3589, 0.3589, -0.8616, 0.3589, -0.6932, -0.1974, 0.6932, -0.6932, -0.1974, 0.6932, -0.6932, -0.1974, 0.6932, -0.5465, 0.6345, 0.5465, -0.5465, 0.6345, 0.5465, -0.5465, 0.6345, 0.5465, -0.5465, 0.6345, 0.5465, 0.949, -0.1122, 0.2945, 0.949, -0.1122, 0.2945, 0.949, -0.1122, 0.2945, -0.2945, -0.1122, -0.949, -0.2945, -0.1122, -0.949, -0.2945, -0.1122, -0.949, -0.7006, 0.1851, 0.6891, -0.7006, 0.1851, 0.6891, -0.7006, 0.1851, 0.6891, -0.7006, 0.1851, 0.6891, -0.4704, 0.2741, -0.8388, -0.4704, 0.2741, -0.8388, -0.4704, 0.2741, -0.8388, 0.6891, 0.1851, 0.7006, 0.6891, 0.1851, 0.7006, 0.6891, 0.1851, 0.7006, 0.6891, 0.1851, 0.7006, 0.8388, 0.2741, 0.4704, 0.8388, 0.2741, 0.4704, 0.8388, 0.2741, 0.4704, -0.866, 0.0, 0.5, -0.866, 0.0, 0.5, -0.866, 0.0, 0.5, -0.866, 0.0, 0.5, -0.5469, 0.1947, 0.8143, -0.5469, 0.1947, 0.8143, -0.5469, 0.1947, 0.8143, 0.8143, 0.1947, -0.5469, 0.8143, 0.1947, -0.5469, 0.8143, 0.1947, -0.5469, -0.8143, 0.1947, 0.5469, -0.8143, 0.1947, 0.5469, -0.8143, 0.1947, 0.5469, 0.5469, 0.1947, -0.8143, 0.5469, 0.1947, -0.8143, 0.5469, 0.1947, -0.8143, -0.8143, 0.1947, -0.5469, -0.8143, 0.1947, -0.5469, -0.8143, 0.1947, -0.5469, 0.5469, 0.1947, 0.8143, 0.5469, 0.1947, 0.8143, 0.5469, 0.1947, 0.8143, -0.5469, 0.1947, -0.8143, -0.5469, 0.1947, -0.8143, -0.5469, 0.1947, -0.8143, 0.8143, 0.1947, 0.5469, 0.8143, 0.1947, 0.5469, 0.8143, 0.1947, 0.5469, 0.0, -1.0, 0.0, 0.0, -1.0, 0.0, 0.0, -1.0, 0.0, 0.0, -1.0, 2.26e-06, 0.0, -1.0, 2.26e-06, 0.0, -1.0, 2.26e-06, 0.0, -1.0, 0.0, 0.0, -1.0, 0.0, 0.0, -1.0, 0.0, 0.0, -1.0, -2.26e-06, 0.0, -1.0, -2.26e-06, 0.0, -1.0, -2.26e-06, 0.0, -1.0, 0.0, 0.0, -1.0, 0.0, 0.0, -1.0, 0.0, 0.0, -1.0, 0.0])] * 3)])

# ---- objects
ob_staff = bpy.data.objects.new('Staff', me_cylinder)

# ---- transforms, parenting, visibility, modifiers, constraints
ob_staff.location = (0.0, 0.0, 0.0)
ob_staff.lineart.crease_threshold = 0.0

# ---- collection membership
col_collection_1.objects.link(ob_staff)

# ---- scene / render settings (as saved in the file)
scene.frame_start = 1; scene.frame_end = 250; scene.frame_set(1)
scene.render.engine = 'BLENDER_EEVEE_NEXT'
scene.render.resolution_percentage = 50
scene.render.dither_intensity = 0.0
scene.render.bake_type = 'DISPLACEMENT'
scene.render.bake_bias = 0.0
scene.render.bake_samples = 0
scene.cycles.use_denoising = False
scene.cycles.samples = 10
scene.cycles.sampling_pattern = 'TABULATED_SOBOL'
scene.cycles.light_sampling_threshold = 0.0
scene.cycles.use_adaptive_sampling = False
scene.cycles.use_light_tree = False
scene.cycles.blur_glossy = 0.0
scene.cycles.volume_bounces = 1
scene.cycles.pixel_filter_type = 'GAUSSIAN'
scene.cycles.sample_clamp_indirect = 0.0
scene.view_settings.view_transform = 'Standard'
bpy.context.view_layer.update()

# ---- added for rendering (the .blend has no active camera and no usable light): camera, sun
cam_auto = bpy.data.cameras.new('AutoCamera')
cam_auto.lens = 50.0
cam_auto.sensor_width = 36.0
cam_auto.clip_end = 1000.0
ob_auto_camera = bpy.data.objects.new('AutoCamera', cam_auto)
scene.collection.objects.link(ob_auto_camera)
ob_auto_camera.location = (3.1866, -3.83877, 2.74928)
ob_auto_camera.rotation_euler = (1.09748, -7.21219e-08, 0.694738)
scene.camera = ob_auto_camera
light_auto_sun = bpy.data.lights.new('AutoSun', 'SUN')
light_auto_sun.energy = 3.0
light_auto_sun.angle = 0.0523599
ob_auto_sun = bpy.data.objects.new('AutoSun', light_auto_sun)
scene.collection.objects.link(ob_auto_sun)
ob_auto_sun.rotation_euler = (0.872665, 0.174533, 0.523599)
bpy.context.view_layer.update()
